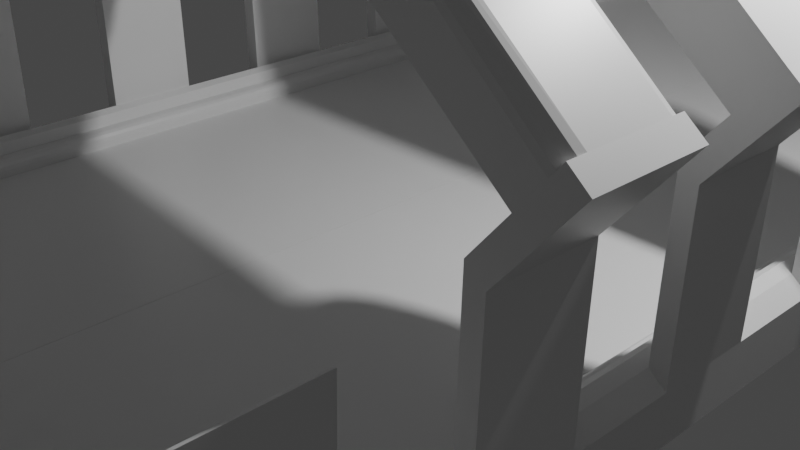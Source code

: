 # Source: bridge1_a10_1.blend  (saved by Blender 2.82.7; exported with 4.5.12 LTS)
import bpy
from mathutils import Matrix  # noqa: F401  (used for matrix-valued properties, if any)

bpy.ops.wm.read_factory_settings(use_empty=True)
scene = bpy.context.scene
scene.name = 'Scene'

# ---- collections
col_collection = bpy.data.collections.new('Collection'); scene.collection.children.link(col_collection)

# ---- materials (node trees are filled in below, after node groups)
mat_material = bpy.data.materials.new('Material')
mat_material.alpha_threshold = 0.0
mat_material.use_transparent_shadow = False
mat_material.line_color = (0.0, 0.0, 0.0, 1.0)

# ---- material node trees
mat_material.use_nodes = True; mat_material.node_tree.nodes.clear()
_N = mat_material.node_tree.nodes; _L = mat_material.node_tree.links
n0 = _N.new('ShaderNodeOutputMaterial'); n0.name = 'Material Output'; n0.location = (300, 300)
n1 = _N.new('ShaderNodeBsdfPrincipled'); n1.name = 'Principled BSDF'; n1.location = (10, 300)
n1.distribution = 'GGX'
n1.subsurface_method = 'BURLEY'
n1.inputs[2].default_value = 0.4
n1.inputs[3].default_value = 1.45
n1.inputs[27].default_value = (0.0, 0.0, 0.0, 1.0)
n1.inputs[28].default_value = 1.0
_L.new(n1.outputs[0], n0.inputs[0])
n0.is_active_output = True

# ---- world
world_world = bpy.data.worlds.new('World'); scene.world = world_world
world_world.use_nodes = True; world_world.node_tree.nodes.clear()
_N = world_world.node_tree.nodes; _L = world_world.node_tree.links
n0 = _N.new('ShaderNodeOutputWorld'); n0.name = 'World Output'; n0.location = (300, 300)
n1 = _N.new('ShaderNodeBackground'); n1.name = 'Background'; n1.location = (10, 300)
n1.inputs[0].default_value = (0.05088, 0.05088, 0.05088, 1.0)
_L.new(n1.outputs[0], n0.inputs[0])
n0.is_active_output = True
world_world.color = (0.05088, 0.05088, 0.05088)
world_world.use_sun_shadow = False
world_world.sun_shadow_jitter_overblur = 0.0

# ---- cameras
cam_camera = bpy.data.cameras.new('Camera')
cam_camera.clip_end = 100.0
cam_camera.ortho_scale = 7.314

# ---- lights
light_light = bpy.data.lights.new('Light', 'POINT')
light_light.transmission_factor = 0.0
light_light.energy = 1000.0
light_light.shadow_soft_size = 0.1
light_light.shadow_maximum_resolution = 0.006
light_light.use_absolute_resolution = True

# ---- meshes
me_cube = bpy.data.meshes.new('Cube')
me_cube.from_pydata([(-0.001745, 10.18, -0.181), (-0.001745, 10.18, 0.181), (-0.001745, -10.18, -0.181), (-0.001745, -10.18, 0.181), (-3.865, 10.18, -0.181), (-3.865, 10.18, 0.181), (-3.865, -10.18, -0.181), (-3.865, -10.18, 0.181), (-3.468, 10.18, 0.181), (-3.468, -10.18, -0.181), (-3.468, -10.18, 0.181), (-3.468, 10.18, -0.181), (-3.865, 10.18, 0.3247), (-3.865, -10.18, 0.3247), (-3.468, 10.18, 0.3591), (-3.696, 10.18, 0.4658), (-3.499, 10.18, 0.482), (-3.582, 10.18, 0.521), (-3.696, -10.18, 0.4658), (-3.468, -10.18, 0.3591), (-3.582, -10.18, 0.521), (-3.499, -10.18, 0.482), (-3.865, -9.159, 0.181), (-0.001745, -9.159, -0.181), (-3.865, -9.159, -0.181), (-0.001745, -9.159, 0.181), (-3.468, -9.159, 0.181), (-3.468, -9.159, -0.181), (-3.865, -9.159, 0.3247), (-3.468, -9.159, 0.3591), (-3.499, -9.159, 0.482), (-3.582, -9.159, 0.521), (-3.696, -9.159, 0.4658), (-3.865, -8.207, -0.181), (-0.001745, -8.207, 0.181), (-3.499, -8.207, 0.482), (-3.582, -8.207, 0.521), (-3.696, -8.207, 0.4658), (-3.865, -8.207, 0.181), (-0.001745, -8.207, -0.181), (-3.468, -8.207, 0.181), (-3.468, -8.207, -0.181), (-3.865, -8.207, 0.3247), (-3.468, -8.207, 0.3591), (-3.865, -7.105, -0.181), (-0.001745, -7.105, 0.181), (-3.499, -7.105, 0.482), (-3.582, -7.105, 0.521), (-3.696, -7.105, 0.4658), (-3.865, -7.105, 0.181), (-0.001745, -7.105, -0.181), (-3.468, -7.105, 0.181), (-3.468, -7.105, -0.181), (-3.865, -7.105, 0.3247), (-3.468, -7.105, 0.3591), (-3.865, -6.123, -0.181), (-0.001745, -6.123, 0.181), (-3.499, -6.123, 0.482), (-3.582, -6.123, 0.521), (-3.696, -6.123, 0.4658), (-3.865, -6.123, 0.181), (-0.001745, -6.123, -0.181), (-3.468, -6.123, 0.181), (-3.468, -6.123, -0.181), (-3.865, -6.123, 0.3247), (-3.468, -6.123, 0.3591), (-3.865, -5.084, -0.181), (-0.001745, -5.084, 0.181), (-3.499, -5.084, 0.482), (-3.582, -5.084, 0.521), (-3.696, -5.084, 0.4658), (-3.865, -5.084, 0.181), (-0.001745, -5.084, -0.181), (-3.468, -5.084, 0.181), (-3.468, -5.084, -0.181), (-3.865, -5.084, 0.3247), (-3.468, -5.084, 0.3591), (-3.865, -4.092, -0.181), (-0.001745, -4.092, 0.181), (-3.499, -4.092, 0.482), (-3.582, -4.092, 0.521), (-3.696, -4.092, 0.4658), (-3.865, -4.092, 0.181), (-0.001745, -4.092, -0.181), (-3.468, -4.092, 0.181), (-3.468, -4.092, -0.181), (-3.865, -4.092, 0.3247), (-3.468, -4.092, 0.3591), (-3.865, -3.043, -0.181), (-0.001745, -3.043, 0.181), (-3.499, -3.043, 0.482), (-3.582, -3.043, 0.521), (-3.696, -3.043, 0.4658), (-3.865, -3.043, 0.181), (-0.001745, -3.043, -0.181), (-3.468, -3.043, 0.181), (-3.468, -3.043, -0.181), (-3.865, -3.043, 0.3247), (-3.468, -3.043, 0.3591), (-3.865, -2.064, -0.181), (-0.001745, -2.064, 0.181), (-3.499, -2.064, 0.482), (-3.582, -2.064, 0.521), (-3.696, -2.064, 0.4658), (-3.865, -2.064, 0.181), (-0.001745, -2.064, -0.181), (-3.468, -2.064, 0.181), (-3.468, -2.064, -0.181), (-3.865, -2.064, 0.3247), (-3.468, -2.064, 0.3591), (-3.865, -1.008, -0.181), (-0.001745, -1.008, 0.181), (-3.499, -1.008, 0.482), (-3.582, -1.008, 0.521), (-3.696, -1.008, 0.4658), (-3.865, -1.008, 0.181), (-0.001745, -1.008, -0.181), (-3.468, -1.008, 0.181), (-3.468, -1.008, -0.181), (-3.865, -1.008, 0.3247), (-3.468, -1.008, 0.3591), (-3.865, -0.01131, -0.181), (-0.001745, -0.01131, 0.181), (-3.499, -0.01131, 0.482), (-3.582, -0.01131, 0.521), (-3.696, -0.01131, 0.4658), (-3.865, -0.01131, 0.181), (-0.001745, -0.01131, -0.181), (-3.468, -0.01131, 0.181), (-3.468, -0.01131, -0.181), (-3.865, -0.01131, 0.3247), (-3.468, -0.01131, 0.3591), (-3.865, 1.016, -0.181), (-0.001745, 1.016, 0.181), (-3.499, 1.016, 0.482), (-3.582, 1.016, 0.521), (-3.696, 1.016, 0.4658), (-3.865, 1.016, 0.181), (-0.001745, 1.016, -0.181), (-3.468, 1.016, 0.181), (-3.468, 1.016, -0.181), (-3.865, 1.016, 0.3247), (-3.468, 1.016, 0.3591), (-3.865, 2.039, -0.181), (-0.001745, 2.039, 0.181), (-3.499, 2.039, 0.482), (-3.582, 2.039, 0.521), (-3.696, 2.039, 0.4658), (-3.865, 2.039, 0.181), (-0.001745, 2.039, -0.181), (-3.468, 2.039, 0.181), (-3.468, 2.039, -0.181), (-3.865, 2.039, 0.3247), (-3.468, 2.039, 0.3591), (-3.865, 3.045, -0.181), (-0.001745, 3.045, 0.181), (-3.499, 3.045, 0.482), (-3.582, 3.045, 0.521), (-3.696, 3.045, 0.4658), (-3.865, 3.045, 0.181), (-0.001745, 3.045, -0.181), (-3.468, 3.045, 0.181), (-3.468, 3.045, -0.181), (-3.865, 3.045, 0.3247), (-3.468, 3.045, 0.3591), (-3.865, 4.092, -0.181), (-0.001745, 4.092, 0.181), (-3.499, 4.092, 0.482), (-3.582, 4.092, 0.521), (-3.696, 4.092, 0.4658), (-3.865, 4.092, 0.181), (-0.001745, 4.092, -0.181), (-3.468, 4.092, 0.181), (-3.468, 4.092, -0.181), (-3.865, 4.092, 0.3247), (-3.468, 4.092, 0.3591), (-3.865, 5.171, -0.181), (-0.001745, 5.171, 0.181), (-3.499, 5.171, 0.482), (-3.582, 5.171, 0.521), (-3.696, 5.171, 0.4658), (-3.865, 5.171, 0.181), (-0.001745, 5.171, -0.181), (-3.468, 5.171, 0.181), (-3.468, 5.171, -0.181), (-3.865, 5.171, 0.3247), (-3.468, 5.171, 0.3591), (-3.865, 6.214, -0.181), (-0.001745, 6.214, 0.181), (-3.499, 6.214, 0.482), (-3.582, 6.214, 0.521), (-3.696, 6.214, 0.4658), (-3.865, 6.214, 0.181), (-0.001745, 6.214, -0.181), (-3.468, 6.214, 0.181), (-3.468, 6.214, -0.181), (-3.865, 6.214, 0.3247), (-3.468, 6.214, 0.3591), (-3.865, 7.253, -0.181), (-0.001745, 7.253, 0.181), (-3.499, 7.253, 0.482), (-3.582, 7.253, 0.521), (-3.696, 7.253, 0.4658), (-3.865, 7.253, 0.181), (-0.001745, 7.253, -0.181), (-3.468, 7.253, 0.181), (-3.468, 7.253, -0.181), (-3.865, 7.253, 0.3247), (-3.468, 7.253, 0.3591), (-3.865, 8.369, -0.181), (-0.001745, 8.369, 0.181), (-3.499, 8.369, 0.482), (-3.582, 8.369, 0.521), (-3.696, 8.369, 0.4658), (-3.865, 8.369, 0.181), (-0.001745, 8.369, -0.181), (-3.468, 8.369, 0.181), (-3.468, 8.369, -0.181), (-3.865, 8.369, 0.3247), (-3.468, 8.369, 0.3591), (-3.865, 9.32, -0.181), (-0.001745, 9.32, 0.181), (-3.499, 9.32, 0.482), (-3.582, 9.32, 0.521), (-3.696, 9.32, 0.4658), (-3.865, 9.32, 0.181), (-0.001745, 9.32, -0.181), (-3.468, 9.32, 0.181), (-3.468, 9.32, -0.181), (-3.865, 9.32, 0.3247), (-3.468, 9.32, 0.3591), (-3.912, 10.18, 1.981), (-3.912, -8.207, 1.981), (-3.912, -9.159, 1.981), (-3.912, -6.123, 1.981), (-3.912, -7.105, 1.981), (-3.912, -4.092, 1.981), (-3.912, -5.084, 1.981), (-3.912, -2.064, 1.981), (-3.912, -3.043, 1.981), (-3.743, -3.043, 2.122), (-3.743, -2.064, 2.122), (-3.912, -0.01131, 1.981), (-3.912, -1.008, 1.981), (-3.743, -1.008, 2.122), (-3.743, -0.01131, 2.122), (-3.912, 2.039, 1.981), (-3.912, 1.016, 1.981), (-3.743, 1.016, 2.122), (-3.743, 2.039, 2.122), (-3.912, 4.092, 1.981), (-3.912, 3.045, 1.981), (-3.912, 6.214, 1.981), (-3.912, 5.171, 1.981), (-3.912, 8.369, 1.981), (-3.912, 7.253, 1.981), (-3.912, 9.32, 1.981), (-3.865, -1.008, 0.3247), (-3.865, -2.064, 0.3247), (-3.696, -2.064, 0.4658), (-3.696, -1.008, 0.4658), (-3.865, 1.016, 0.3247), (-3.865, -0.01131, 0.3247), (-3.696, -0.01131, 0.4658), (-3.696, 1.016, 0.4658), (-3.912, -2.064, 1.981), (-3.912, -3.043, 1.981), (-3.743, -3.043, 2.122), (-3.743, -2.064, 2.122), (-3.912, -0.01131, 1.981), (-3.912, -1.008, 1.981), (-3.743, -1.008, 2.122), (-3.743, -0.01131, 2.122), (-3.912, 2.039, 1.981), (-3.912, 1.016, 1.981), (-3.743, 1.016, 2.122), (-3.743, 2.039, 2.122), (-3.912, -2.064, 1.981), (-3.912, -3.043, 1.981), (-3.743, -3.043, 2.122), (-3.743, -2.064, 2.122), (-3.912, -0.01131, 1.981), (-3.912, -1.008, 1.981), (-3.743, -1.008, 2.122), (-3.743, -0.01131, 2.122), (-3.912, 2.039, 1.981), (-3.912, 1.016, 1.981), (-3.743, 1.016, 2.122), (-3.743, 2.039, 2.122), (-4.553, -2.064, 2.75), (-4.553, -3.043, 2.75), (-4.553, -0.01131, 2.75), (-4.553, -1.008, 2.75), (-4.383, -1.008, 2.891), (-4.383, -0.01131, 2.891), (-4.553, 2.039, 2.75), (-4.553, 1.016, 2.75), (-4.383, 1.016, 2.891), (-4.383, 2.039, 2.891), (-4.553, -2.064, 2.75), (-4.553, -3.043, 2.75), (-4.383, -3.043, 2.891), (-4.383, -2.064, 2.891), (-4.553, -0.01131, 2.75), (-4.553, -1.008, 2.75), (-4.383, -1.008, 2.891), (-4.383, -0.01131, 2.891), (-4.553, 2.039, 2.75), (-4.553, 1.016, 2.75), (-4.383, 1.016, 2.891), (-4.383, 2.039, 2.891), (-4.233, -3.043, 2.365), (-4.063, -3.043, 2.506), (-4.063, -2.064, 2.506), (-4.233, -2.064, 2.365), (-4.233, -1.008, 2.365), (-4.063, -1.008, 2.506), (-4.063, -0.01131, 2.506), (-4.233, -0.01131, 2.365), (-4.233, 2.039, 2.365), (-4.233, 1.016, 2.365), (-4.063, 1.016, 2.506), (-4.063, 2.039, 2.506), (-2.944, -1.008, 4.121), (-2.944, -0.01131, 4.121), (-2.944, 1.016, 4.121), (-2.944, 2.039, 4.121), (-2.97, -3.043, 3.931), (-3.021, -3.043, 3.375), (-2.885, -3.043, 3.746), (-2.903, -3.043, 3.542), (-3.021, -2.064, 3.375), (-2.97, -2.064, 3.931), (-2.903, -2.064, 3.542), (-2.885, -2.064, 3.746), (-2.97, -1.008, 3.931), (-3.021, -1.008, 3.375), (-2.885, -1.008, 3.746), (-2.903, -1.008, 3.542), (-3.021, -0.01131, 3.375), (-2.97, -0.01131, 3.931), (-2.903, -0.01131, 3.542), (-2.885, -0.01131, 3.746), (-2.97, 1.016, 3.931), (-3.021, 1.016, 3.375), (-2.885, 1.016, 3.746), (-2.903, 1.016, 3.542), (-3.021, 2.039, 3.375), (-2.97, 2.039, 3.931), (-2.903, 2.039, 3.542), (-2.885, 2.039, 3.746), (-0.001775, -3.043, 4.269), (-0.001775, -2.064, 4.269), (-0.001775, -1.008, 3.71), (-0.001775, -0.01131, 3.71), (-0.001775, 1.016, 4.269), (-0.001775, 2.039, 4.269), (-0.0284, -3.043, 4.079), (-0.0284, -2.064, 4.079), (-0.0284, -1.008, 3.519), (-0.0284, -0.01131, 3.519), (-0.0284, 1.016, 4.079), (-0.0284, 2.039, 4.079), (-3.912, 9.32, 1.981), (-3.697, 9.32, 0.4975), (-3.867, 9.32, 1.962), (-3.822, 9.32, 1.834), (-3.779, 9.32, 1.605), (-3.743, 9.32, 1.291), (-3.715, 9.32, 0.9132), (-3.697, 10.18, 0.4975), (-3.912, 10.18, 1.981), (-3.715, 10.18, 0.9132), (-3.743, 10.18, 1.291), (-3.779, 10.18, 1.605), (-3.822, 10.18, 1.834), (-3.867, 10.18, 1.962), (-3.912, -9.159, 1.981), (-3.697, -9.159, 0.4975), (-3.867, -9.159, 1.962), (-3.822, -9.159, 1.834), (-3.779, -9.159, 1.605), (-3.743, -9.159, 1.291), (-3.715, -9.159, 0.9132), (-3.697, -8.207, 0.4975), (-3.912, -8.207, 1.981), (-3.715, -8.207, 0.9132), (-3.743, -8.207, 1.291), (-3.779, -8.207, 1.605), (-3.822, -8.207, 1.834), (-3.867, -8.207, 1.962), (-3.912, -7.105, 1.981), (-3.697, -7.105, 0.4975), (-3.867, -7.105, 1.962), (-3.822, -7.105, 1.834), (-3.779, -7.105, 1.605), (-3.743, -7.105, 1.291), (-3.715, -7.105, 0.9132), (-3.697, -6.123, 0.4975), (-3.912, -6.123, 1.981), (-3.715, -6.123, 0.9132), (-3.743, -6.123, 1.291), (-3.779, -6.123, 1.605), (-3.822, -6.123, 1.834), (-3.867, -6.123, 1.962), (-3.912, -5.084, 1.981), (-3.697, -5.084, 0.4975), (-3.867, -5.084, 1.962), (-3.822, -5.084, 1.834), (-3.779, -5.084, 1.605), (-3.743, -5.084, 1.291), (-3.715, -5.084, 0.9132), (-3.697, -4.092, 0.4975), (-3.912, -4.092, 1.981), (-3.715, -4.092, 0.9132), (-3.743, -4.092, 1.291), (-3.779, -4.092, 1.605), (-3.822, -4.092, 1.834), (-3.867, -4.092, 1.962), (-3.912, 3.045, 1.981), (-3.697, 3.045, 0.4975), (-3.867, 3.045, 1.962), (-3.822, 3.045, 1.834), (-3.779, 3.045, 1.605), (-3.743, 3.045, 1.291), (-3.715, 3.045, 0.9132), (-3.697, 4.092, 0.4975), (-3.912, 4.092, 1.981), (-3.715, 4.092, 0.9132), (-3.743, 4.092, 1.291), (-3.779, 4.092, 1.605), (-3.822, 4.092, 1.834), (-3.867, 4.092, 1.962), (-3.912, 5.171, 1.981), (-3.697, 5.171, 0.4975), (-3.867, 5.171, 1.962), (-3.822, 5.171, 1.834), (-3.779, 5.171, 1.605), (-3.743, 5.171, 1.291), (-3.715, 5.171, 0.9132), (-3.697, 6.214, 0.4975), (-3.912, 6.214, 1.981), (-3.715, 6.214, 0.9132), (-3.743, 6.214, 1.291), (-3.779, 6.214, 1.605), (-3.822, 6.214, 1.834), (-3.867, 6.214, 1.962), (-3.912, 7.253, 1.981), (-3.697, 7.253, 0.4975), (-3.867, 7.253, 1.962), (-3.822, 7.253, 1.834), (-3.779, 7.253, 1.605), (-3.743, 7.253, 1.291), (-3.715, 7.253, 0.9132), (-3.697, 8.369, 0.4975), (-3.912, 8.369, 1.981), (-3.715, 8.369, 0.9132), (-3.743, 8.369, 1.291), (-3.779, 8.369, 1.605), (-3.822, 8.369, 1.834), (-3.867, 8.369, 1.962), (-3.293, -9.159, 0.181), (-3.293, -10.18, 0.181), (-3.307, -10.18, 0.3648), (-3.293, 10.18, 0.181), (-3.293, -8.207, 0.181), (-3.293, -7.105, 0.181), (-3.293, -6.123, 0.181), (-3.293, -5.084, 0.181), (-3.293, -4.092, 0.181), (-3.293, -3.043, 0.181), (-3.293, -2.064, 0.181), (-3.293, -1.008, 0.181), (-3.293, -0.01131, 0.181), (-3.293, 1.016, 0.181), (-3.293, 2.039, 0.181), (-3.293, 3.045, 0.181), (-3.293, 4.092, 0.181), (-3.293, 5.171, 0.181), (-3.293, 6.214, 0.181), (-3.293, 7.253, 0.181), (-3.293, 8.369, 0.181), (-3.293, 9.32, 0.181), (-3.311, -9.161, 0.3135), (-3.353, -10.18, 0.3518), (-8.227, -0.1002, -2.059), (-8.704, -0.09784, -1.989), (-3.379, -9.159, 0.3564), (-3.287, -9.159, 0.2535), (-3.281, -9.26, 0.3546), (-3.311, -9.161, 0.3135), (-3.341, -9.159, 0.3477), (-3.31, -9.159, 0.3251), (-3.291, -9.159, 0.292), (-3.293, 10.18, 0.2589), (-3.393, 10.18, 0.3591), (-3.3, 10.18, 0.2973), (-3.322, 10.18, 0.3298), (-3.355, 10.18, 0.3515), (-3.393, -8.207, 0.3591), (-3.293, -8.207, 0.2589), (-3.355, -8.207, 0.3515), (-3.322, -8.207, 0.3298), (-3.3, -8.207, 0.2973), (-3.393, -7.105, 0.3591), (-3.293, -7.105, 0.2589), (-3.355, -7.105, 0.3515), (-3.322, -7.105, 0.3298), (-3.3, -7.105, 0.2973), (-3.393, -6.123, 0.3591), (-3.293, -6.123, 0.2589), (-3.355, -6.123, 0.3515), (-3.322, -6.123, 0.3298), (-3.3, -6.123, 0.2973), (-3.393, -5.084, 0.3591), (-3.293, -5.084, 0.2589), (-3.355, -5.084, 0.3515), (-3.322, -5.084, 0.3298), (-3.3, -5.084, 0.2973), (-3.393, -4.092, 0.3591), (-3.293, -4.092, 0.2589), (-3.355, -4.092, 0.3515), (-3.322, -4.092, 0.3298), (-3.3, -4.092, 0.2973), (-3.393, -3.043, 0.3591), (-3.293, -3.043, 0.2589), (-3.355, -3.043, 0.3515), (-3.322, -3.043, 0.3298), (-3.3, -3.043, 0.2973), (-3.393, -2.064, 0.3591), (-3.293, -2.064, 0.2589), (-3.355, -2.064, 0.3515), (-3.322, -2.064, 0.3298), (-3.3, -2.064, 0.2973), (-3.393, -1.008, 0.3591), (-3.293, -1.008, 0.2589), (-3.355, -1.008, 0.3515), (-3.322, -1.008, 0.3298), (-3.3, -1.008, 0.2973), (-3.393, -0.01131, 0.3591), (-3.293, -0.01131, 0.2589), (-3.355, -0.01131, 0.3515), (-3.322, -0.01131, 0.3298), (-3.3, -0.01131, 0.2973), (-3.393, 1.016, 0.3591), (-3.293, 1.016, 0.2589), (-3.355, 1.016, 0.3515), (-3.322, 1.016, 0.3298), (-3.3, 1.016, 0.2973), (-3.393, 2.039, 0.3591), (-3.293, 2.039, 0.2589), (-3.355, 2.039, 0.3515), (-3.322, 2.039, 0.3298), (-3.3, 2.039, 0.2973), (-3.393, 3.045, 0.3591), (-3.293, 3.045, 0.2589), (-3.355, 3.045, 0.3515), (-3.322, 3.045, 0.3298), (-3.3, 3.045, 0.2973), (-3.393, 4.092, 0.3591), (-3.293, 4.092, 0.2589), (-3.355, 4.092, 0.3515), (-3.322, 4.092, 0.3298), (-3.3, 4.092, 0.2973), (-3.393, 5.171, 0.3591), (-3.293, 5.171, 0.2589), (-3.355, 5.171, 0.3515), (-3.322, 5.171, 0.3298), (-3.3, 5.171, 0.2973), (-3.393, 6.214, 0.3591), (-3.293, 6.214, 0.2589), (-3.355, 6.214, 0.3515), (-3.322, 6.214, 0.3298), (-3.3, 6.214, 0.2973), (-3.393, 7.253, 0.3591), (-3.293, 7.253, 0.2589), (-3.355, 7.253, 0.3515), (-3.322, 7.253, 0.3298), (-3.3, 7.253, 0.2973), (-3.393, 8.369, 0.3591), (-3.293, 8.369, 0.2589), (-3.355, 8.369, 0.3515), (-3.322, 8.369, 0.3298), (-3.3, 8.369, 0.2973), (-3.393, 9.32, 0.3591), (-3.293, 9.32, 0.2589), (-3.355, 9.32, 0.3515), (-3.322, 9.32, 0.3298), (-3.3, 9.32, 0.2973), (-0.0284, -3.043, 4.079), (-0.0284, -2.064, 4.079), (-0.0284, 1.016, 4.079), (-0.0284, 2.039, 4.079), (0.02525, -3.043, 4.265), (0.02525, -2.064, 4.265), (-0.001379, -3.043, 4.075), (-0.001379, -2.064, 4.075), (0.03227, -1.008, 3.705), (0.03227, -0.01131, 3.705), (0.005646, -1.008, 3.515), (0.005646, -0.01131, 3.515), (0.02523, 1.016, 4.265), (0.02523, 2.039, 4.265), (-0.001399, 1.016, 4.075), (-0.001399, 2.039, 4.075), (-4.383, -2.883, 2.891), (-4.281, -3.043, 2.768), (-4.506, -3.043, 2.788), (-4.383, -3.043, 2.891), (-4.376, -2.944, 2.881), (-4.353, -2.996, 2.855), (-4.32, -3.031, 2.815), (-2.97, -3.043, 3.931), (-2.944, -2.883, 4.121), (-2.784, -3.043, 4.129), (-2.96, -3.031, 4.004), (-2.951, -2.996, 4.066), (-2.946, -2.944, 4.107), (-4.312, -2.064, 2.805), (-4.383, -2.175, 2.891), (-4.383, -2.064, 2.891), (-4.469, -2.064, 2.819), (-4.339, -2.072, 2.838), (-4.362, -2.096, 2.866), (-4.378, -2.132, 2.884), (-2.944, -2.175, 4.121), (-2.967, -2.064, 3.955), (-2.833, -2.064, 4.127), (-2.945, -2.132, 4.109), (-2.95, -2.096, 4.073), (-2.958, -2.072, 4.019)], [], [(27, 24, 6, 9), (10, 9, 6, 7), (225, 220, 4, 5), (26, 25, 3, 10), (25, 23, 2, 3), (8, 11, 0, 1), (5, 4, 11, 8), (3, 2, 9, 10), (23, 27, 9, 2), (164, 175, 559, 554), (28, 32, 18, 13), (10, 7, 13, 18, 20, 21, 19), (225, 5, 12, 229), (29, 19, 21, 30), (30, 21, 20, 31), (31, 20, 18, 32), (5, 8, 14, 16, 17, 15, 12), (36, 31, 32, 37), (35, 30, 31, 36), (43, 29, 30, 35), (7, 22, 28, 13), (86, 81, 412, 414, 415, 416, 417, 418, 413, 236), (216, 205, 480, 481), (39, 41, 27, 23), (34, 39, 23, 25), (40, 34, 25, 26), (7, 6, 24, 22), (41, 33, 24, 27), (52, 44, 33, 41), (51, 45, 34, 40), (45, 50, 39, 34), (50, 52, 41, 39), (95, 84, 469, 470), (53, 48, 37, 42), (54, 43, 35, 46), (46, 35, 36, 47), (47, 36, 37, 48), (22, 38, 42, 28), (22, 24, 33, 38), (58, 47, 48, 59), (57, 46, 47, 58), (65, 54, 46, 57), (12, 15, 370, 372, 373, 374, 375, 376, 371, 231), (197, 208, 574, 569), (61, 63, 52, 50), (56, 61, 50, 45), (62, 56, 45, 51), (63, 55, 44, 52), (38, 49, 53, 42), (38, 33, 44, 49), (74, 66, 55, 63), (73, 67, 56, 62), (67, 72, 61, 56), (72, 74, 63, 61), (43, 54, 504, 499), (75, 70, 59, 64), (76, 65, 57, 68), (68, 57, 58, 69), (69, 58, 59, 70), (49, 60, 64, 53), (49, 44, 55, 60), (80, 69, 70, 81), (79, 68, 69, 80), (87, 76, 68, 79), (180, 185, 253, 433, 435, 436, 437, 438, 439, 434), (76, 87, 519, 514), (83, 85, 74, 72), (78, 83, 72, 67), (84, 78, 67, 73), (85, 77, 66, 74), (60, 71, 75, 64), (60, 55, 66, 71), (96, 88, 77, 85), (95, 89, 78, 84), (89, 94, 83, 78), (94, 96, 85, 83), (128, 117, 472, 473), (97, 92, 81, 86), (98, 87, 79, 90), (90, 79, 80, 91), (91, 80, 81, 92), (71, 82, 86, 75), (71, 66, 77, 82), (102, 91, 92, 103), (101, 90, 91, 102), (109, 98, 90, 101), (97, 108, 238, 239), (105, 107, 96, 94), (100, 105, 94, 89), (106, 100, 89, 95), (107, 99, 88, 96), (82, 93, 97, 86), (82, 77, 88, 93), (118, 110, 99, 107), (117, 111, 100, 106), (111, 116, 105, 100), (116, 118, 107, 105), (109, 120, 534, 529), (244, 114, 260, 271), (120, 109, 101, 112), (112, 101, 102, 113), (113, 102, 103, 114), (93, 104, 108, 97), (93, 88, 99, 104), (124, 113, 114, 125), (123, 112, 113, 124), (131, 120, 112, 123), (70, 75, 237, 405, 407, 408, 409, 410, 411, 406), (161, 150, 475, 476), (127, 129, 118, 116), (122, 127, 116, 111), (128, 122, 111, 117), (129, 121, 110, 118), (104, 115, 119, 108), (104, 99, 110, 115), (140, 132, 121, 129), (139, 133, 122, 128), (133, 138, 127, 122), (138, 140, 129, 127), (464, 482, 585, 494), (247, 246, 273, 274), (142, 131, 123, 134), (134, 123, 124, 135), (135, 124, 125, 136), (115, 126, 130, 119), (115, 110, 121, 126), (146, 135, 136, 147), (145, 134, 135, 146), (153, 142, 134, 145), (239, 238, 265, 266), (474, 473, 540, 545), (149, 151, 140, 138), (144, 149, 138, 133), (150, 144, 133, 139), (151, 143, 132, 140), (126, 137, 141, 130), (126, 121, 132, 137), (162, 154, 143, 151), (161, 155, 144, 150), (155, 160, 149, 144), (160, 162, 151, 149), (26, 10, 462, 461), (163, 158, 147, 152), (164, 153, 145, 156), (156, 145, 146, 157), (157, 146, 147, 158), (137, 148, 152, 141), (137, 132, 143, 148), (168, 157, 158, 169), (167, 156, 157, 168), (175, 164, 156, 167), (28, 42, 232, 233), (194, 183, 478, 479), (171, 173, 162, 160), (166, 171, 160, 155), (172, 166, 155, 161), (173, 165, 154, 162), (148, 159, 163, 152), (148, 143, 154, 159), (184, 176, 165, 173), (183, 177, 166, 172), (177, 182, 171, 166), (182, 184, 173, 171), (73, 62, 467, 468), (185, 180, 169, 174), (186, 175, 167, 178), (178, 167, 168, 179), (179, 168, 169, 180), (159, 170, 174, 163), (159, 154, 165, 170), (190, 179, 180, 191), (189, 178, 179, 190), (197, 186, 178, 189), (158, 163, 251, 419, 421, 422, 423, 424, 425, 420), (477, 476, 555, 560), (193, 195, 184, 182), (188, 193, 182, 177), (194, 188, 177, 183), (195, 187, 176, 184), (170, 181, 185, 174), (170, 165, 176, 181), (206, 198, 187, 195), (205, 199, 188, 194), (199, 204, 193, 188), (204, 206, 195, 193), (227, 216, 481, 482), (207, 202, 191, 196), (208, 197, 189, 200), (200, 189, 190, 201), (201, 190, 191, 202), (181, 192, 196, 185), (181, 176, 187, 192), (212, 201, 202, 213), (211, 200, 201, 212), (219, 208, 200, 211), (163, 174, 250, 251), (466, 465, 500, 505), (215, 217, 206, 204), (210, 215, 204, 199), (216, 210, 199, 205), (217, 209, 198, 206), (192, 203, 207, 196), (192, 187, 198, 203), (228, 220, 209, 217), (227, 221, 210, 216), (221, 226, 215, 210), (226, 228, 217, 215), (106, 95, 470, 471), (229, 224, 213, 218), (230, 219, 211, 222), (222, 211, 212, 223), (223, 212, 213, 224), (203, 214, 218, 207), (203, 198, 209, 214), (17, 223, 224, 15), (16, 222, 223, 17), (14, 230, 222, 16), (147, 136, 248, 249), (480, 479, 570, 575), (0, 11, 228, 226), (1, 0, 226, 221), (8, 1, 221, 227), (11, 4, 220, 228), (214, 225, 229, 218), (214, 209, 220, 225), (37, 32, 378, 384), (59, 48, 392, 398), (81, 70, 406, 412), (125, 245, 272, 263), (114, 103, 259, 260), (136, 125, 263, 264), (169, 158, 420, 426), (191, 180, 434, 440), (213, 202, 448, 454), (224, 229, 256, 363, 365, 366, 367, 368, 369, 364), (231, 371, 363, 256), (174, 169, 426, 428, 429, 430, 431, 432, 427, 250), (185, 196, 252, 253), (238, 108, 258, 265), (250, 427, 419, 251), (32, 28, 233, 377, 379, 380, 381, 382, 383, 378), (103, 92, 240, 241), (119, 130, 242, 243), (202, 207, 255, 447, 449, 450, 451, 452, 453, 448), (48, 53, 235, 391, 393, 394, 395, 396, 397, 392), (92, 97, 239, 240), (196, 191, 440, 442, 443, 444, 445, 446, 441, 252), (207, 218, 254, 255), (42, 37, 384, 386, 387, 388, 389, 390, 385, 232), (53, 64, 234, 235), (245, 244, 271, 272), (252, 441, 433, 253), (125, 114, 244, 245), (141, 152, 246, 247), (236, 413, 405, 237), (232, 385, 377, 233), (119, 243, 270, 257), (218, 213, 454, 456, 457, 458, 459, 460, 455, 254), (229, 12, 231, 256), (64, 59, 398, 400, 401, 402, 403, 404, 399, 234), (75, 86, 236, 237), (152, 147, 249, 246), (254, 455, 447, 255), (234, 399, 391, 235), (257, 260, 259, 258), (261, 264, 263, 262), (264, 261, 274, 275), (276, 275, 287, 288), (265, 268, 280, 277), (272, 271, 283, 284), (258, 259, 268, 265), (262, 263, 272, 269), (260, 257, 270, 271), (240, 239, 266, 267), (103, 241, 268, 259), (241, 240, 267, 268), (249, 248, 275, 276), (246, 249, 276, 273), (248, 136, 264, 275), (243, 242, 269, 270), (141, 247, 274, 261), (130, 141, 261, 262), (242, 130, 262, 269), (108, 119, 257, 258), (316, 315, 292, 293), (320, 319, 295, 296), (312, 606, 612, 327, 329, 330, 328), (266, 265, 277, 278), (269, 272, 284, 281), (270, 269, 281, 282), (273, 276, 288, 285), (267, 266, 278, 279), (274, 273, 285, 286), (271, 270, 282, 283), (268, 267, 279, 280), (275, 274, 286, 287), (296, 295, 307, 308), (620, 619, 605, 608, 301, 302), (295, 298, 310, 307), (298, 322, 347, 349, 350, 348, 326), (321, 320, 296, 297), (321, 297, 325, 343, 345, 346, 344), (627, 626, 332, 358, 352), (294, 317, 339, 341, 342, 340, 324), (311, 314, 289, 290), (318, 317, 294, 291), (315, 318, 291, 292), (319, 322, 298, 295), (299, 302, 301, 300), (303, 306, 305, 304), (307, 310, 309, 308), (293, 292, 304, 305), (312, 311, 290, 607, 606), (297, 296, 308, 309), (294, 293, 305, 306), (618, 313, 331, 333, 334, 332, 626), (298, 297, 309, 310), (290, 289, 299, 300), (291, 294, 306, 303), (292, 291, 303, 304), (278, 277, 314, 311), (277, 280, 313, 314), (280, 279, 312, 313), (279, 278, 311, 312), (282, 281, 318, 315), (281, 284, 317, 318), (284, 283, 316, 317), (283, 282, 315, 316), (285, 288, 322, 319), (288, 287, 321, 322), (287, 286, 320, 321), (286, 285, 319, 320), (313, 312, 328, 331), (317, 316, 336, 339), (322, 321, 344, 347), (324, 340, 360, 354), (314, 313, 618, 621, 289), (316, 293, 323, 335, 337, 338, 336), (343, 325, 355, 361), (293, 294, 324, 323), (605, 619, 625, 613), (297, 298, 326, 325), (614, 613, 625, 627, 352, 351), (327, 332, 334, 329), (329, 334, 333, 330), (330, 333, 331, 328), (335, 340, 342, 337), (337, 342, 341, 338), (338, 341, 339, 336), (343, 348, 350, 345), (345, 350, 349, 346), (346, 349, 347, 344), (358, 357, 595, 596), (353, 354, 598, 597), (362, 361, 603, 604), (323, 324, 354, 353), (325, 326, 356, 355), (326, 348, 362, 356), (348, 343, 361, 362), (340, 335, 359, 360), (335, 323, 353, 359), (332, 327, 357, 358), (327, 612, 614, 351, 357), (363, 371, 376, 365), (365, 376, 375, 366), (366, 375, 374, 367), (367, 374, 373, 368), (368, 373, 372, 369), (369, 372, 370, 364), (377, 385, 390, 379), (379, 390, 389, 380), (380, 389, 388, 381), (381, 388, 387, 382), (382, 387, 386, 383), (383, 386, 384, 378), (391, 399, 404, 393), (393, 404, 403, 394), (394, 403, 402, 395), (395, 402, 401, 396), (396, 401, 400, 397), (397, 400, 398, 392), (405, 413, 418, 407), (407, 418, 417, 408), (408, 417, 416, 409), (409, 416, 415, 410), (410, 415, 414, 411), (411, 414, 412, 406), (419, 427, 432, 421), (421, 432, 431, 422), (422, 431, 430, 423), (423, 430, 429, 424), (424, 429, 428, 425), (425, 428, 426, 420), (433, 441, 446, 435), (435, 446, 445, 436), (436, 445, 444, 437), (437, 444, 443, 438), (438, 443, 442, 439), (439, 442, 440, 434), (447, 455, 460, 449), (449, 460, 459, 450), (450, 459, 458, 451), (451, 458, 457, 452), (452, 457, 456, 453), (453, 456, 454, 448), (15, 224, 364, 370), (463, 489, 490, 483, 484), (461, 462, 463, 489, 488), (54, 65, 509, 504), (468, 467, 510, 515), (65, 76, 514, 509), (87, 98, 524, 519), (471, 470, 525, 530), (98, 109, 529, 524), (120, 131, 539, 534), (131, 142, 544, 539), (142, 153, 549, 544), (476, 475, 550, 555), (153, 164, 554, 549), (175, 186, 564, 559), (479, 478, 565, 570), (186, 197, 569, 564), (208, 219, 579, 574), (482, 481, 580, 585), (219, 230, 584, 579), (230, 14, 495, 584), (62, 51, 466, 467), (183, 172, 477, 478), (473, 472, 535, 540), (10, 19, 463, 462), (150, 139, 474, 475), (470, 469, 520, 525), (481, 480, 575, 580), (117, 106, 471, 472), (467, 466, 505, 510), (465, 461, 488, 500), (8, 227, 482, 464), (478, 477, 560, 565), (84, 73, 468, 469), (205, 194, 479, 480), (475, 474, 545, 550), (51, 40, 465, 466), (172, 161, 476, 477), (472, 471, 530, 535), (14, 8, 464, 494, 496, 497, 498, 495), (139, 128, 473, 474), (40, 26, 461, 465), (469, 468, 515, 520), (29, 43, 499, 487), (487, 491, 492, 493, 488, 489, 490), (500, 488, 493, 503), (503, 493, 492, 502), (502, 492, 491, 501), (501, 491, 487, 499), (505, 500, 503, 508), (508, 503, 502, 507), (507, 502, 501, 506), (506, 501, 499, 504), (510, 505, 508, 513), (513, 508, 507, 512), (512, 507, 506, 511), (511, 506, 504, 509), (515, 510, 513, 518), (518, 513, 512, 517), (517, 512, 511, 516), (516, 511, 509, 514), (520, 515, 518, 523), (523, 518, 517, 522), (522, 517, 516, 521), (521, 516, 514, 519), (525, 520, 523, 528), (528, 523, 522, 527), (527, 522, 521, 526), (526, 521, 519, 524), (530, 525, 528, 533), (533, 528, 527, 532), (532, 527, 526, 531), (531, 526, 524, 529), (535, 530, 533, 538), (538, 533, 532, 537), (537, 532, 531, 536), (536, 531, 529, 534), (540, 535, 538, 543), (543, 538, 537, 542), (542, 537, 536, 541), (541, 536, 534, 539), (545, 540, 543, 548), (548, 543, 542, 547), (547, 542, 541, 546), (546, 541, 539, 544), (550, 545, 548, 553), (553, 548, 547, 552), (552, 547, 546, 551), (551, 546, 544, 549), (555, 550, 553, 558), (558, 553, 552, 557), (557, 552, 551, 556), (556, 551, 549, 554), (560, 555, 558, 563), (563, 558, 557, 562), (562, 557, 556, 561), (561, 556, 554, 559), (565, 560, 563, 568), (568, 563, 562, 567), (567, 562, 561, 566), (566, 561, 559, 564), (570, 565, 568, 573), (573, 568, 567, 572), (572, 567, 566, 571), (571, 566, 564, 569), (575, 570, 573, 578), (578, 573, 572, 577), (577, 572, 571, 576), (576, 571, 569, 574), (580, 575, 578, 583), (583, 578, 577, 582), (582, 577, 576, 581), (581, 576, 574, 579), (585, 580, 583, 588), (588, 583, 582, 587), (587, 582, 581, 586), (586, 581, 579, 584), (494, 585, 588, 496), (496, 588, 587, 497), (497, 587, 586, 498), (498, 586, 584, 495), (19, 29, 487, 490, 489, 463), (362, 361, 591, 592), (358, 357, 589, 590), (596, 595, 593, 594), (357, 351, 593, 595), (351, 352, 594, 593), (352, 358, 596, 594), (600, 599, 597, 598), (359, 353, 597, 599), (360, 359, 599, 600), (354, 360, 600, 598), (604, 603, 601, 602), (356, 362, 604, 602), (355, 356, 602, 601), (361, 355, 601, 603), (605, 609, 610, 611, 606, 607, 608), (612, 615, 614), (615, 616, 614), (616, 617, 614), (617, 613, 614), (605, 613, 617, 609), (609, 617, 616, 610), (610, 616, 615, 611), (611, 615, 612, 606), (608, 607, 290, 300, 301), (618, 622, 623, 624, 619, 620, 621), (625, 628, 627), (628, 629, 627), (629, 630, 627), (630, 626, 627), (618, 626, 630, 622), (622, 630, 629, 623), (623, 629, 628, 624), (624, 628, 625, 619), (289, 621, 620, 302, 299)])
_uv = me_cube.uv_layers.new(name='UVMap')
_uv.uv.foreach_set('vector', [0.8493, 0.7374, 0.875, 0.7374, 0.875, 0.75, 0.8493, 0.75, 0.375, 0.9743, 0.625, 0.9743, 0.625, 1.0, 0.375, 1.0, 0.375, 0.2394, 0.625, 0.2394, 0.625, 0.25, 0.375, 0.25, 0.1507, 0.7374, 0.375, 0.7374, 0.375, 0.75, 0.1507, 0.75, 0.375, 0.7374, 0.625, 0.7374, 0.625, 0.75, 0.375, 0.75, 0.375, 0.2757, 0.625, 0.2757, 0.625, 0.5, 0.375, 0.5, 0.375, 0.25, 0.625, 0.25, 0.625, 0.2757, 0.375, 0.2757, 0.375, 0.75, 0.625, 0.75, 0.625, 0.9743, 0.375, 0.9743, 0.625, 0.7374, 0.8493, 0.7374, 0.8493, 0.75, 0.625, 0.75, 0.1507, 0.5876, 0.1507, 0.5748, 0.1507, 0.5748, 0.1507, 0.5876, 0.125, 0.7374, 0.136, 0.7374, 0.136, 0.75, 0.125, 0.75, 0.375, 0.9743, 0.375, 1.0, 0.375, 1.0, 0.375, 0.989, 0.2197, 0.8272, 0.2255, 0.8254, 0.375, 0.9743, 0.375, 0.2394, 0.375, 0.25, 0.375, 0.25, 0.375, 0.2394, 0.1507, 0.7374, 0.1507, 0.75, 0.2255, 0.8254, 0.2255, 0.8053, 0.2255, 0.8053, 0.2255, 0.8254, 0.2197, 0.8272, 0.2197, 0.8069, 0.2197, 0.8069, 0.2197, 0.8272, 0.136, 0.75, 0.136, 0.7374, 0.375, 0.25, 0.375, 0.2757, 0.375, 0.2757, 0.2255, 0.4246, 0.2197, 0.4228, 0.375, 0.261, 0.375, 0.25, 0.2197, 0.788, 0.2197, 0.8069, 0.136, 0.7374, 0.136, 0.7258, 0.2255, 0.7866, 0.2255, 0.8053, 0.2197, 0.8069, 0.2197, 0.788, 0.1507, 0.7258, 0.1507, 0.7374, 0.2255, 0.8053, 0.2255, 0.7866, 0.375, 0.0, 0.375, 0.01256, 0.375, 0.01256, 0.375, 0.0, 0.125, 0.6752, 0.136, 0.6752, 0.136, 0.6752, 0.1358, 0.6752, 0.1355, 0.6752, 0.1349, 0.6752, 0.126, 0.6752, 0.1267, 0.6752, 0.125, 0.6752, 0.125, 0.6752, 0.1507, 0.5223, 0.1507, 0.536, 0.1507, 0.536, 0.1507, 0.5223, 0.625, 0.7258, 0.8493, 0.7258, 0.8493, 0.7374, 0.625, 0.7374, 0.375, 0.7258, 0.625, 0.7258, 0.625, 0.7374, 0.375, 0.7374, 0.1507, 0.7258, 0.375, 0.7258, 0.375, 0.7374, 0.1507, 0.7374, 0.375, 0.0, 0.625, 0.0, 0.625, 0.01256, 0.375, 0.01256, 0.8493, 0.7258, 0.875, 0.7258, 0.875, 0.7374, 0.8493, 0.7374, 0.8493, 0.7122, 0.875, 0.7122, 0.875, 0.7258, 0.8493, 0.7258, 0.1507, 0.7122, 0.375, 0.7122, 0.375, 0.7258, 0.1507, 0.7258, 0.375, 0.7122, 0.625, 0.7122, 0.625, 0.7258, 0.375, 0.7258, 0.625, 0.7122, 0.8493, 0.7122, 0.8493, 0.7258, 0.625, 0.7258, 0.1507, 0.6624, 0.1507, 0.6752, 0.1507, 0.6752, 0.1507, 0.6624, 0.125, 0.7122, 0.136, 0.7122, 0.136, 0.7258, 0.125, 0.7258, 0.1507, 0.7122, 0.1507, 0.7258, 0.2255, 0.7866, 0.2255, 0.7649, 0.2255, 0.7649, 0.2255, 0.7866, 0.2197, 0.788, 0.2197, 0.7661, 0.2197, 0.7661, 0.2197, 0.788, 0.136, 0.7258, 0.136, 0.7122, 0.375, 0.01256, 0.375, 0.02424, 0.375, 0.02424, 0.375, 0.01256, 0.375, 0.01256, 0.625, 0.01256, 0.625, 0.02424, 0.375, 0.02424, 0.2197, 0.7466, 0.2197, 0.7661, 0.136, 0.7122, 0.136, 0.7002, 0.2255, 0.7455, 0.2255, 0.7649, 0.2197, 0.7661, 0.2197, 0.7466, 0.1507, 0.7002, 0.1507, 0.7122, 0.2255, 0.7649, 0.2255, 0.7455, 0.375, 0.25, 0.375, 0.261, 0.375, 0.261, 0.2156, 0.4202, 0.2156, 0.4198, 0.2156, 0.4192, 0.2075, 0.4185, 0.2091, 0.4176, 0.375, 0.25, 0.375, 0.25, 0.1507, 0.5487, 0.1507, 0.536, 0.1507, 0.536, 0.1507, 0.5487, 0.625, 0.7002, 0.8493, 0.7002, 0.8493, 0.7122, 0.625, 0.7122, 0.375, 0.7002, 0.625, 0.7002, 0.625, 0.7122, 0.375, 0.7122, 0.1507, 0.7002, 0.375, 0.7002, 0.375, 0.7122, 0.1507, 0.7122, 0.8493, 0.7002, 0.875, 0.7002, 0.875, 0.7122, 0.8493, 0.7122, 0.375, 0.02424, 0.375, 0.03778, 0.375, 0.03778, 0.375, 0.02424, 0.375, 0.02424, 0.625, 0.02424, 0.625, 0.03778, 0.375, 0.03778, 0.8493, 0.6874, 0.875, 0.6874, 0.875, 0.7002, 0.8493, 0.7002, 0.1507, 0.6874, 0.375, 0.6874, 0.375, 0.7002, 0.1507, 0.7002, 0.375, 0.6874, 0.625, 0.6874, 0.625, 0.7002, 0.375, 0.7002, 0.625, 0.6874, 0.8493, 0.6874, 0.8493, 0.7002, 0.625, 0.7002, 0.1507, 0.7258, 0.1507, 0.7122, 0.1507, 0.7122, 0.1507, 0.7258, 0.125, 0.6874, 0.136, 0.6874, 0.136, 0.7002, 0.125, 0.7002, 0.1507, 0.6874, 0.1507, 0.7002, 0.2255, 0.7455, 0.2255, 0.7251, 0.2255, 0.7251, 0.2255, 0.7455, 0.2197, 0.7466, 0.2197, 0.726, 0.2197, 0.726, 0.2197, 0.7466, 0.136, 0.7002, 0.136, 0.6874, 0.375, 0.03778, 0.375, 0.04984, 0.375, 0.04984, 0.375, 0.03778, 0.375, 0.03778, 0.625, 0.03778, 0.625, 0.04984, 0.375, 0.04984, 0.2197, 0.7063, 0.2197, 0.726, 0.136, 0.6874, 0.136, 0.6752, 0.2255, 0.7055, 0.2255, 0.7251, 0.2197, 0.726, 0.2197, 0.7063, 0.1507, 0.6752, 0.1507, 0.6874, 0.2255, 0.7251, 0.2255, 0.7055, 0.136, 0.5615, 0.125, 0.5615, 0.125, 0.5615, 0.125, 0.5615, 0.1267, 0.5615, 0.126, 0.5615, 0.1349, 0.5615, 0.1355, 0.5615, 0.1358, 0.5615, 0.136, 0.5615, 0.1507, 0.6874, 0.1507, 0.6752, 0.1507, 0.6752, 0.1507, 0.6874, 0.625, 0.6752, 0.8493, 0.6752, 0.8493, 0.6874, 0.625, 0.6874, 0.375, 0.6752, 0.625, 0.6752, 0.625, 0.6874, 0.375, 0.6874, 0.1507, 0.6752, 0.375, 0.6752, 0.375, 0.6874, 0.1507, 0.6874, 0.8493, 0.6752, 0.875, 0.6752, 0.875, 0.6874, 0.8493, 0.6874, 0.375, 0.04984, 0.375, 0.06258, 0.375, 0.06258, 0.375, 0.04984, 0.375, 0.04984, 0.625, 0.04984, 0.625, 0.06258, 0.375, 0.06258, 0.8493, 0.6624, 0.875, 0.6624, 0.875, 0.6752, 0.8493, 0.6752, 0.1507, 0.6624, 0.375, 0.6624, 0.375, 0.6752, 0.1507, 0.6752, 0.375, 0.6624, 0.625, 0.6624, 0.625, 0.6752, 0.375, 0.6752, 0.625, 0.6624, 0.8493, 0.6624, 0.8493, 0.6752, 0.625, 0.6752, 0.1507, 0.6251, 0.1507, 0.6374, 0.1507, 0.6374, 0.1507, 0.6251, 0.125, 0.6624, 0.136, 0.6624, 0.136, 0.6752, 0.125, 0.6752, 0.1507, 0.6624, 0.1507, 0.6752, 0.2255, 0.7055, 0.2255, 0.6849, 0.2255, 0.6849, 0.2255, 0.7055, 0.2197, 0.7063, 0.2197, 0.6854, 0.2197, 0.6854, 0.2197, 0.7063, 0.136, 0.6752, 0.136, 0.6624, 0.375, 0.06258, 0.375, 0.07477, 0.375, 0.07477, 0.375, 0.06258, 0.375, 0.06258, 0.625, 0.06258, 0.625, 0.07477, 0.375, 0.07477, 0.2197, 0.666, 0.2197, 0.6854, 0.136, 0.6624, 0.136, 0.6503, 0.2255, 0.6656, 0.2255, 0.6849, 0.2197, 0.6854, 0.2197, 0.666, 0.1507, 0.6503, 0.1507, 0.6624, 0.2255, 0.6849, 0.2255, 0.6656, 0.375, 0.08764, 0.375, 0.09967, 0.375, 0.09967, 0.375, 0.08764, 0.625, 0.6503, 0.8493, 0.6503, 0.8493, 0.6624, 0.625, 0.6624, 0.375, 0.6503, 0.625, 0.6503, 0.625, 0.6624, 0.375, 0.6624, 0.1507, 0.6503, 0.375, 0.6503, 0.375, 0.6624, 0.1507, 0.6624, 0.8493, 0.6503, 0.875, 0.6503, 0.875, 0.6624, 0.8493, 0.6624, 0.375, 0.07477, 0.375, 0.08764, 0.375, 0.08764, 0.375, 0.07477, 0.375, 0.07477, 0.625, 0.07477, 0.625, 0.08764, 0.375, 0.08764, 0.8493, 0.6374, 0.875, 0.6374, 0.875, 0.6503, 0.8493, 0.6503, 0.1507, 0.6374, 0.375, 0.6374, 0.375, 0.6503, 0.1507, 0.6503, 0.375, 0.6374, 0.625, 0.6374, 0.625, 0.6503, 0.375, 0.6503, 0.625, 0.6374, 0.8493, 0.6374, 0.8493, 0.6503, 0.625, 0.6503, 0.1507, 0.6503, 0.1507, 0.6374, 0.1507, 0.6374, 0.1507, 0.6503, 0.136, 0.6374, 0.136, 0.6374, 0.136, 0.6374, 0.136, 0.6374, 0.1507, 0.6374, 0.1507, 0.6503, 0.2255, 0.6656, 0.2255, 0.6448, 0.2255, 0.6448, 0.2255, 0.6656, 0.2197, 0.666, 0.2197, 0.645, 0.2197, 0.645, 0.2197, 0.666, 0.136, 0.6503, 0.136, 0.6374, 0.375, 0.08764, 0.375, 0.09967, 0.375, 0.09967, 0.375, 0.08764, 0.375, 0.08764, 0.625, 0.08764, 0.625, 0.09967, 0.375, 0.09967, 0.2197, 0.6252, 0.2197, 0.645, 0.136, 0.6374, 0.136, 0.6251, 0.2255, 0.6252, 0.2255, 0.6448, 0.2197, 0.645, 0.2197, 0.6252, 0.1507, 0.6251, 0.1507, 0.6374, 0.2255, 0.6448, 0.2255, 0.6252, 0.136, 0.6874, 0.125, 0.6874, 0.125, 0.6874, 0.125, 0.6874, 0.1267, 0.6874, 0.126, 0.6874, 0.1349, 0.6874, 0.1355, 0.6874, 0.1358, 0.6874, 0.136, 0.6874, 0.1507, 0.5876, 0.1507, 0.6, 0.1507, 0.6, 0.1507, 0.5876, 0.625, 0.6251, 0.8493, 0.6251, 0.8493, 0.6374, 0.625, 0.6374, 0.375, 0.6251, 0.625, 0.6251, 0.625, 0.6374, 0.375, 0.6374, 0.1507, 0.6251, 0.375, 0.6251, 0.375, 0.6374, 0.1507, 0.6374, 0.8493, 0.6251, 0.875, 0.6251, 0.875, 0.6374, 0.8493, 0.6374, 0.375, 0.09967, 0.375, 0.1126, 0.375, 0.1126, 0.375, 0.09967, 0.375, 0.09967, 0.625, 0.09967, 0.625, 0.1126, 0.375, 0.1126, 0.8493, 0.6125, 0.875, 0.6125, 0.875, 0.6251, 0.8493, 0.6251, 0.1507, 0.6125, 0.375, 0.6125, 0.375, 0.6251, 0.1507, 0.6251, 0.375, 0.6125, 0.625, 0.6125, 0.625, 0.6251, 0.375, 0.6251, 0.625, 0.6125, 0.8493, 0.6125, 0.8493, 0.6251, 0.625, 0.6251, 0.1507, 0.5, 0.1507, 0.5106, 0.1507, 0.5106, 0.1507, 0.5, 0.375, 0.1375, 0.375, 0.15, 0.375, 0.15, 0.375, 0.1375, 0.1507, 0.6125, 0.1507, 0.6251, 0.2255, 0.6252, 0.2255, 0.605, 0.2255, 0.605, 0.2255, 0.6252, 0.2197, 0.6252, 0.2197, 0.6048, 0.2197, 0.6048, 0.2197, 0.6252, 0.136, 0.6251, 0.136, 0.6125, 0.375, 0.1126, 0.375, 0.1249, 0.375, 0.1249, 0.375, 0.1126, 0.375, 0.1126, 0.625, 0.1126, 0.625, 0.1249, 0.375, 0.1249, 0.2197, 0.5845, 0.2197, 0.6048, 0.136, 0.6125, 0.136, 0.6, 0.2255, 0.5849, 0.2255, 0.605, 0.2197, 0.6048, 0.2197, 0.5845, 0.1507, 0.6, 0.1507, 0.6125, 0.2255, 0.605, 0.2255, 0.5849, 0.375, 0.08764, 0.375, 0.09967, 0.375, 0.09967, 0.375, 0.08764, 0.1507, 0.6125, 0.1507, 0.6251, 0.1507, 0.6251, 0.1507, 0.6125, 0.625, 0.6, 0.8493, 0.6, 0.8493, 0.6125, 0.625, 0.6125, 0.375, 0.6, 0.625, 0.6, 0.625, 0.6125, 0.375, 0.6125, 0.1507, 0.6, 0.375, 0.6, 0.375, 0.6125, 0.1507, 0.6125, 0.8493, 0.6, 0.875, 0.6, 0.875, 0.6125, 0.8493, 0.6125, 0.375, 0.1249, 0.375, 0.1375, 0.375, 0.1375, 0.375, 0.1249, 0.375, 0.1249, 0.625, 0.1249, 0.625, 0.1375, 0.375, 0.1375, 0.8493, 0.5876, 0.875, 0.5876, 0.875, 0.6, 0.8493, 0.6, 0.1507, 0.5876, 0.375, 0.5876, 0.375, 0.6, 0.1507, 0.6, 0.375, 0.5876, 0.625, 0.5876, 0.625, 0.6, 0.375, 0.6, 0.625, 0.5876, 0.8493, 0.5876, 0.8493, 0.6, 0.625, 0.6, 0.1507, 0.7374, 0.1507, 0.75, 0.1507, 0.75, 0.1507, 0.7374, 0.125, 0.5876, 0.136, 0.5876, 0.136, 0.6, 0.125, 0.6, 0.1507, 0.5876, 0.1507, 0.6, 0.2255, 0.5849, 0.2255, 0.5651, 0.2255, 0.5651, 0.2255, 0.5849, 0.2197, 0.5845, 0.2197, 0.5645, 0.2197, 0.5645, 0.2197, 0.5845, 0.136, 0.6, 0.136, 0.5876, 0.375, 0.1375, 0.375, 0.15, 0.375, 0.15, 0.375, 0.1375, 0.375, 0.1375, 0.625, 0.1375, 0.625, 0.15, 0.375, 0.15, 0.2197, 0.5437, 0.2197, 0.5645, 0.136, 0.5876, 0.136, 0.5748, 0.2255, 0.5444, 0.2255, 0.5651, 0.2197, 0.5645, 0.2197, 0.5437, 0.1507, 0.5748, 0.1507, 0.5876, 0.2255, 0.5651, 0.2255, 0.5444, 0.375, 0.01256, 0.375, 0.02424, 0.375, 0.02424, 0.375, 0.01256, 0.1507, 0.5487, 0.1507, 0.5615, 0.1507, 0.5615, 0.1507, 0.5487, 0.625, 0.5748, 0.8493, 0.5748, 0.8493, 0.5876, 0.625, 0.5876, 0.375, 0.5748, 0.625, 0.5748, 0.625, 0.5876, 0.375, 0.5876, 0.1507, 0.5748, 0.375, 0.5748, 0.375, 0.5876, 0.1507, 0.5876, 0.8493, 0.5748, 0.875, 0.5748, 0.875, 0.5876, 0.8493, 0.5876, 0.375, 0.15, 0.375, 0.1624, 0.375, 0.1624, 0.375, 0.15, 0.375, 0.15, 0.625, 0.15, 0.625, 0.1624, 0.375, 0.1624, 0.8493, 0.5615, 0.875, 0.5615, 0.875, 0.5748, 0.8493, 0.5748, 0.1507, 0.5615, 0.375, 0.5615, 0.375, 0.5748, 0.1507, 0.5748, 0.375, 0.5615, 0.625, 0.5615, 0.625, 0.5748, 0.375, 0.5748, 0.625, 0.5615, 0.8493, 0.5615, 0.8493, 0.5748, 0.625, 0.5748, 0.1507, 0.6874, 0.1507, 0.7002, 0.1507, 0.7002, 0.1507, 0.6874, 0.125, 0.5615, 0.136, 0.5615, 0.136, 0.5748, 0.125, 0.5748, 0.1507, 0.5615, 0.1507, 0.5748, 0.2255, 0.5444, 0.2255, 0.5232, 0.2255, 0.5232, 0.2255, 0.5444, 0.2197, 0.5437, 0.2197, 0.5223, 0.2197, 0.5223, 0.2197, 0.5437, 0.136, 0.5748, 0.136, 0.5615, 0.375, 0.1624, 0.375, 0.1752, 0.375, 0.1752, 0.375, 0.1624, 0.375, 0.1624, 0.625, 0.1624, 0.625, 0.1752, 0.375, 0.1752, 0.2197, 0.5016, 0.2197, 0.5223, 0.136, 0.5615, 0.136, 0.5487, 0.2255, 0.5027, 0.2255, 0.5232, 0.2197, 0.5223, 0.2197, 0.5016, 0.1507, 0.5487, 0.1507, 0.5615, 0.2255, 0.5232, 0.2255, 0.5027, 0.136, 0.5876, 0.125, 0.5876, 0.125, 0.5876, 0.125, 0.5876, 0.1267, 0.5876, 0.126, 0.5876, 0.1349, 0.5876, 0.1355, 0.5876, 0.1358, 0.5876, 0.136, 0.5876, 0.1507, 0.5748, 0.1507, 0.5876, 0.1507, 0.5876, 0.1507, 0.5748, 0.625, 0.5487, 0.8493, 0.5487, 0.8493, 0.5615, 0.625, 0.5615, 0.375, 0.5487, 0.625, 0.5487, 0.625, 0.5615, 0.375, 0.5615, 0.1507, 0.5487, 0.375, 0.5487, 0.375, 0.5615, 0.1507, 0.5615, 0.8493, 0.5487, 0.875, 0.5487, 0.875, 0.5615, 0.8493, 0.5615, 0.375, 0.1752, 0.375, 0.1885, 0.375, 0.1885, 0.375, 0.1752, 0.375, 0.1752, 0.625, 0.1752, 0.625, 0.1885, 0.375, 0.1885, 0.8493, 0.536, 0.875, 0.536, 0.875, 0.5487, 0.8493, 0.5487, 0.1507, 0.536, 0.375, 0.536, 0.375, 0.5487, 0.1507, 0.5487, 0.375, 0.536, 0.625, 0.536, 0.625, 0.5487, 0.375, 0.5487, 0.625, 0.536, 0.8493, 0.536, 0.8493, 0.5487, 0.625, 0.5487, 0.1507, 0.5106, 0.1507, 0.5223, 0.1507, 0.5223, 0.1507, 0.5106, 0.125, 0.536, 0.136, 0.536, 0.136, 0.5487, 0.125, 0.5487, 0.1507, 0.536, 0.1507, 0.5487, 0.2255, 0.5027, 0.2255, 0.4822, 0.2255, 0.4822, 0.2255, 0.5027, 0.2197, 0.5016, 0.2197, 0.4809, 0.2197, 0.4809, 0.2197, 0.5016, 0.136, 0.5487, 0.136, 0.536, 0.375, 0.1885, 0.375, 0.2013, 0.375, 0.2013, 0.375, 0.1885, 0.375, 0.1885, 0.625, 0.1885, 0.625, 0.2013, 0.375, 0.2013, 0.2197, 0.4588, 0.2197, 0.4809, 0.136, 0.536, 0.136, 0.5223, 0.2255, 0.4603, 0.2255, 0.4822, 0.2197, 0.4809, 0.2197, 0.4588, 0.1507, 0.5223, 0.1507, 0.536, 0.2255, 0.4822, 0.2255, 0.4603, 0.375, 0.1624, 0.375, 0.1752, 0.375, 0.1752, 0.375, 0.1624, 0.1507, 0.7122, 0.1507, 0.7258, 0.1507, 0.7258, 0.1507, 0.7122, 0.625, 0.5223, 0.8493, 0.5223, 0.8493, 0.536, 0.625, 0.536, 0.375, 0.5223, 0.625, 0.5223, 0.625, 0.536, 0.375, 0.536, 0.1507, 0.5223, 0.375, 0.5223, 0.375, 0.536, 0.1507, 0.536, 0.8493, 0.5223, 0.875, 0.5223, 0.875, 0.536, 0.8493, 0.536, 0.375, 0.2013, 0.375, 0.214, 0.375, 0.214, 0.375, 0.2013, 0.375, 0.2013, 0.625, 0.2013, 0.625, 0.214, 0.375, 0.214, 0.8493, 0.5106, 0.875, 0.5106, 0.875, 0.5223, 0.8493, 0.5223, 0.1507, 0.5106, 0.375, 0.5106, 0.375, 0.5223, 0.1507, 0.5223, 0.375, 0.5106, 0.625, 0.5106, 0.625, 0.5223, 0.375, 0.5223, 0.625, 0.5106, 0.8493, 0.5106, 0.8493, 0.5223, 0.625, 0.5223, 0.1507, 0.6503, 0.1507, 0.6624, 0.1507, 0.6624, 0.1507, 0.6503, 0.125, 0.5106, 0.136, 0.5106, 0.136, 0.5223, 0.125, 0.5223, 0.1507, 0.5106, 0.1507, 0.5223, 0.2255, 0.4603, 0.2255, 0.4415, 0.2255, 0.4415, 0.2255, 0.4603, 0.2197, 0.4588, 0.2197, 0.4399, 0.2197, 0.4399, 0.2197, 0.4588, 0.136, 0.5223, 0.136, 0.5106, 0.375, 0.214, 0.375, 0.2277, 0.375, 0.2277, 0.375, 0.214, 0.375, 0.214, 0.625, 0.214, 0.625, 0.2277, 0.375, 0.2277, 0.2197, 0.4228, 0.2197, 0.4399, 0.136, 0.5106, 0.136, 0.5, 0.2255, 0.4246, 0.2255, 0.4415, 0.2197, 0.4399, 0.2197, 0.4228, 0.1507, 0.5, 0.1507, 0.5106, 0.2255, 0.4415, 0.2255, 0.4246, 0.136, 0.6, 0.136, 0.6125, 0.136, 0.6125, 0.136, 0.6, 0.1507, 0.536, 0.1507, 0.5487, 0.1507, 0.5487, 0.1507, 0.536, 0.625, 0.5, 0.8493, 0.5, 0.8493, 0.5106, 0.625, 0.5106, 0.375, 0.5, 0.625, 0.5, 0.625, 0.5106, 0.375, 0.5106, 0.1507, 0.5, 0.375, 0.5, 0.375, 0.5106, 0.1507, 0.5106, 0.8493, 0.5, 0.875, 0.5, 0.875, 0.5106, 0.8493, 0.5106, 0.375, 0.2277, 0.375, 0.2394, 0.375, 0.2394, 0.375, 0.2277, 0.375, 0.2277, 0.625, 0.2277, 0.625, 0.2394, 0.375, 0.2394, 0.136, 0.7258, 0.136, 0.7374, 0.136, 0.7374, 0.136, 0.7258, 0.136, 0.7002, 0.136, 0.7122, 0.136, 0.7122, 0.136, 0.7002, 0.136, 0.6752, 0.136, 0.6874, 0.136, 0.6874, 0.136, 0.6752, 0.136, 0.6251, 0.136, 0.6251, 0.136, 0.6251, 0.136, 0.6251, 0.136, 0.6374, 0.136, 0.6503, 0.136, 0.6503, 0.136, 0.6374, 0.136, 0.6125, 0.136, 0.6251, 0.136, 0.6251, 0.136, 0.6125, 0.136, 0.5748, 0.136, 0.5876, 0.136, 0.5876, 0.136, 0.5748, 0.136, 0.5487, 0.136, 0.5615, 0.136, 0.5615, 0.136, 0.5487, 0.136, 0.5223, 0.136, 0.536, 0.136, 0.536, 0.136, 0.5223, 0.136, 0.5106, 0.125, 0.5106, 0.125, 0.5106, 0.125, 0.5106, 0.1267, 0.5106, 0.126, 0.5106, 0.1349, 0.5106, 0.1355, 0.5106, 0.1358, 0.5106, 0.136, 0.5106, 0.125, 0.5, 0.125, 0.5, 0.125, 0.5106, 0.125, 0.5106, 0.125, 0.5748, 0.136, 0.5748, 0.136, 0.5748, 0.1358, 0.5748, 0.1355, 0.5748, 0.1349, 0.5748, 0.126, 0.5748, 0.1267, 0.5748, 0.125, 0.5748, 0.125, 0.5748, 0.375, 0.1885, 0.375, 0.2013, 0.375, 0.2013, 0.375, 0.1885, 0.375, 0.09967, 0.375, 0.09967, 0.375, 0.09967, 0.375, 0.09967, 0.125, 0.5748, 0.125, 0.5748, 0.125, 0.5876, 0.125, 0.5876, 0.136, 0.7374, 0.125, 0.7374, 0.125, 0.7374, 0.125, 0.7374, 0.1267, 0.7374, 0.126, 0.7374, 0.1349, 0.7374, 0.1355, 0.7374, 0.1358, 0.7374, 0.136, 0.7374, 0.136, 0.6503, 0.136, 0.6624, 0.136, 0.6624, 0.136, 0.6503, 0.375, 0.1126, 0.375, 0.1249, 0.375, 0.1249, 0.375, 0.1126, 0.136, 0.536, 0.125, 0.536, 0.125, 0.536, 0.125, 0.536, 0.1267, 0.536, 0.126, 0.536, 0.1349, 0.536, 0.1355, 0.536, 0.1358, 0.536, 0.136, 0.536, 0.136, 0.7122, 0.125, 0.7122, 0.125, 0.7122, 0.125, 0.7122, 0.1267, 0.7122, 0.126, 0.7122, 0.1349, 0.7122, 0.1355, 0.7122, 0.1358, 0.7122, 0.136, 0.7122, 0.136, 0.6624, 0.125, 0.6624, 0.125, 0.6624, 0.136, 0.6624, 0.125, 0.5487, 0.136, 0.5487, 0.136, 0.5487, 0.1358, 0.5487, 0.1355, 0.5487, 0.1349, 0.5487, 0.126, 0.5487, 0.1267, 0.5487, 0.125, 0.5487, 0.125, 0.5487, 0.375, 0.214, 0.375, 0.2277, 0.375, 0.2277, 0.375, 0.214, 0.125, 0.7258, 0.136, 0.7258, 0.136, 0.7258, 0.1358, 0.7258, 0.1355, 0.7258, 0.1349, 0.7258, 0.126, 0.7258, 0.1267, 0.7258, 0.125, 0.7258, 0.125, 0.7258, 0.375, 0.03778, 0.375, 0.04984, 0.375, 0.04984, 0.375, 0.03778, 0.136, 0.6251, 0.136, 0.6374, 0.136, 0.6374, 0.136, 0.6251, 0.125, 0.5487, 0.125, 0.5487, 0.125, 0.5615, 0.125, 0.5615, 0.136, 0.6251, 0.136, 0.6374, 0.136, 0.6374, 0.136, 0.6251, 0.375, 0.1375, 0.375, 0.15, 0.375, 0.15, 0.375, 0.1375, 0.125, 0.6752, 0.125, 0.6752, 0.125, 0.6874, 0.125, 0.6874, 0.125, 0.7258, 0.125, 0.7258, 0.125, 0.7374, 0.125, 0.7374, 0.375, 0.1126, 0.375, 0.1126, 0.375, 0.1126, 0.375, 0.1126, 0.125, 0.5223, 0.136, 0.5223, 0.136, 0.5223, 0.1358, 0.5223, 0.1355, 0.5223, 0.1349, 0.5223, 0.126, 0.5223, 0.1267, 0.5223, 0.125, 0.5223, 0.125, 0.5223, 0.375, 0.2394, 0.375, 0.25, 0.375, 0.25, 0.375, 0.2394, 0.125, 0.7002, 0.136, 0.7002, 0.136, 0.7002, 0.1358, 0.7002, 0.1355, 0.7002, 0.1349, 0.7002, 0.126, 0.7002, 0.1267, 0.7002, 0.125, 0.7002, 0.125, 0.7002, 0.375, 0.06258, 0.375, 0.07477, 0.375, 0.07477, 0.375, 0.06258, 0.125, 0.6, 0.136, 0.6, 0.136, 0.6, 0.125, 0.6, 0.125, 0.5223, 0.125, 0.5223, 0.125, 0.536, 0.125, 0.536, 0.125, 0.7002, 0.125, 0.7002, 0.125, 0.7122, 0.125, 0.7122, 0.125, 0.6374, 0.136, 0.6374, 0.136, 0.6503, 0.125, 0.6503, 0.125, 0.6125, 0.136, 0.6125, 0.136, 0.6251, 0.125, 0.6251, 0.136, 0.6125, 0.125, 0.6125, 0.125, 0.6125, 0.136, 0.6125, 0.136, 0.6, 0.136, 0.6125, 0.136, 0.6125, 0.136, 0.6, 0.125, 0.6503, 0.136, 0.6503, 0.136, 0.6503, 0.125, 0.6503, 0.136, 0.6251, 0.136, 0.6374, 0.136, 0.6374, 0.136, 0.6251, 0.125, 0.6503, 0.136, 0.6503, 0.136, 0.6503, 0.125, 0.6503, 0.125, 0.6251, 0.136, 0.6251, 0.136, 0.6251, 0.125, 0.6251, 0.136, 0.6374, 0.125, 0.6374, 0.125, 0.6374, 0.136, 0.6374, 0.136, 0.6624, 0.125, 0.6624, 0.125, 0.6624, 0.136, 0.6624, 0.136, 0.6503, 0.136, 0.6503, 0.136, 0.6503, 0.136, 0.6503, 0.136, 0.6503, 0.136, 0.6624, 0.136, 0.6624, 0.136, 0.6503, 0.136, 0.6, 0.136, 0.6125, 0.136, 0.6125, 0.136, 0.6, 0.125, 0.6, 0.136, 0.6, 0.136, 0.6, 0.125, 0.6, 0.136, 0.6125, 0.136, 0.6125, 0.136, 0.6125, 0.136, 0.6125, 0.375, 0.1126, 0.375, 0.1249, 0.375, 0.1249, 0.375, 0.1126, 0.375, 0.1375, 0.375, 0.1375, 0.375, 0.1375, 0.375, 0.1375, 0.375, 0.1249, 0.375, 0.1375, 0.375, 0.1375, 0.375, 0.1249, 0.375, 0.1249, 0.375, 0.1249, 0.375, 0.1249, 0.375, 0.1249, 0.375, 0.09967, 0.375, 0.1126, 0.375, 0.1126, 0.375, 0.09967, 0.136, 0.6374, 0.125, 0.6374, 0.125, 0.6374, 0.136, 0.6374, 0.375, 0.1375, 0.375, 0.15, 0.375, 0.15, 0.375, 0.1375, 0.136, 0.6624, 0.136, 0.6624, 0.136, 0.6624, 0.136, 0.6624, 0.136, 0.6624, 0.136, 0.6624, 0.136, 0.6624, 0.375, 0.08764, 0.375, 0.09967, 0.375, 0.09967, 0.375, 0.08764, 0.125, 0.6251, 0.136, 0.6251, 0.136, 0.6251, 0.125, 0.6251, 0.375, 0.1126, 0.375, 0.1249, 0.375, 0.1249, 0.375, 0.1126, 0.125, 0.6, 0.136, 0.6, 0.136, 0.6, 0.125, 0.6, 0.136, 0.6624, 0.125, 0.6624, 0.125, 0.6624, 0.136, 0.6624, 0.375, 0.1375, 0.375, 0.15, 0.375, 0.15, 0.375, 0.1375, 0.136, 0.6374, 0.125, 0.6374, 0.125, 0.6374, 0.136, 0.6374, 0.136, 0.6503, 0.136, 0.6624, 0.136, 0.6624, 0.136, 0.6503, 0.136, 0.6125, 0.125, 0.6125, 0.125, 0.6125, 0.136, 0.6125, 0.375, 0.1375, 0.375, 0.15, 0.375, 0.15, 0.375, 0.1375, 0.136, 0.6503, 0.136, 0.6517, 0.136, 0.6604, 0.136, 0.6624, 0.136, 0.6624, 0.136, 0.6503, 0.125, 0.6, 0.136, 0.6, 0.136, 0.6, 0.125, 0.6, 0.136, 0.6, 0.136, 0.6, 0.136, 0.6, 0.136, 0.6, 0.136, 0.6, 0.136, 0.6, 0.136, 0.6, 0.136, 0.6125, 0.125, 0.6125, 0.125, 0.6125, 0.136, 0.6125, 0.136, 0.6125, 0.136, 0.6125, 0.136, 0.6125, 0.136, 0.6125, 0.136, 0.6125, 0.136, 0.6125, 0.136, 0.6125, 0.136, 0.6503, 0.136, 0.6503, 0.136, 0.6503, 0.136, 0.6503, 0.136, 0.6503, 0.136, 0.6251, 0.136, 0.6251, 0.136, 0.6251, 0.136, 0.6251, 0.136, 0.6251, 0.136, 0.6251, 0.136, 0.6251, 0.375, 0.08764, 0.375, 0.09967, 0.375, 0.09967, 0.375, 0.08764, 0.125, 0.6251, 0.136, 0.6251, 0.136, 0.6251, 0.125, 0.6251, 0.375, 0.1126, 0.375, 0.1249, 0.375, 0.1249, 0.375, 0.1126, 0.125, 0.6, 0.136, 0.6, 0.136, 0.6, 0.125, 0.6, 0.125, 0.6503, 0.136, 0.6503, 0.136, 0.6624, 0.125, 0.6624, 0.125, 0.6251, 0.136, 0.6251, 0.136, 0.6374, 0.125, 0.6374, 0.125, 0.6, 0.136, 0.6, 0.136, 0.6125, 0.125, 0.6125, 0.136, 0.6374, 0.125, 0.6374, 0.125, 0.6374, 0.136, 0.6374, 0.136, 0.6624, 0.125, 0.6624, 0.125, 0.6624, 0.128, 0.6624, 0.136, 0.6624, 0.136, 0.6125, 0.125, 0.6125, 0.125, 0.6125, 0.136, 0.6125, 0.136, 0.6251, 0.136, 0.6374, 0.136, 0.6374, 0.136, 0.6251, 0.136, 0.6503, 0.136, 0.6503, 0.136, 0.6503, 0.136, 0.6503, 0.136, 0.6503, 0.136, 0.6503, 0.136, 0.6503, 0.136, 0.6, 0.136, 0.6125, 0.136, 0.6125, 0.136, 0.6, 0.375, 0.08764, 0.375, 0.09967, 0.375, 0.09967, 0.375, 0.08764, 0.125, 0.6251, 0.136, 0.6251, 0.136, 0.6251, 0.125, 0.6251, 0.375, 0.1126, 0.375, 0.1249, 0.375, 0.1249, 0.375, 0.1126, 0.375, 0.08764, 0.375, 0.09967, 0.375, 0.09967, 0.375, 0.08764, 0.125, 0.6503, 0.136, 0.6503, 0.136, 0.6503, 0.125, 0.6503, 0.136, 0.6503, 0.136, 0.6624, 0.136, 0.6624, 0.136, 0.6503, 0.136, 0.6624, 0.125, 0.6624, 0.125, 0.6624, 0.136, 0.6624, 0.375, 0.1126, 0.375, 0.1249, 0.375, 0.1249, 0.375, 0.1126, 0.125, 0.6251, 0.136, 0.6251, 0.136, 0.6251, 0.125, 0.6251, 0.136, 0.6251, 0.136, 0.6374, 0.136, 0.6374, 0.136, 0.6251, 0.136, 0.6374, 0.125, 0.6374, 0.125, 0.6374, 0.136, 0.6374, 0.125, 0.6, 0.136, 0.6, 0.136, 0.6, 0.125, 0.6, 0.136, 0.6, 0.136, 0.6125, 0.136, 0.6125, 0.136, 0.6, 0.136, 0.6125, 0.125, 0.6125, 0.125, 0.6125, 0.136, 0.6125, 0.375, 0.1375, 0.375, 0.15, 0.375, 0.15, 0.375, 0.1375, 0.136, 0.6503, 0.136, 0.6624, 0.136, 0.6624, 0.136, 0.6503, 0.136, 0.6251, 0.136, 0.6374, 0.136, 0.6374, 0.136, 0.6251, 0.136, 0.6, 0.136, 0.6125, 0.136, 0.6125, 0.136, 0.6, 0.136, 0.6251, 0.136, 0.6251, 0.136, 0.6251, 0.136, 0.6251, 0.125, 0.6503, 0.136, 0.6503, 0.136, 0.6503, 0.1304, 0.6503, 0.125, 0.6503, 0.136, 0.6374, 0.136, 0.6374, 0.136, 0.6374, 0.136, 0.6374, 0.136, 0.6374, 0.136, 0.6374, 0.136, 0.6374, 0.136, 0.6125, 0.136, 0.6125, 0.136, 0.6125, 0.136, 0.6125, 0.136, 0.6374, 0.136, 0.6251, 0.136, 0.6251, 0.136, 0.6374, 0.136, 0.6604, 0.136, 0.6517, 0.136, 0.6517, 0.136, 0.6604, 0.136, 0.6125, 0.136, 0.6, 0.136, 0.6, 0.136, 0.6125, 0.136, 0.6624, 0.136, 0.6604, 0.136, 0.6517, 0.136, 0.6503, 0.136, 0.6503, 0.136, 0.6624, 0.136, 0.6624, 0.136, 0.6503, 0.136, 0.6503, 0.136, 0.6624, 0.136, 0.6624, 0.136, 0.6503, 0.136, 0.6503, 0.136, 0.6624, 0.136, 0.6624, 0.136, 0.6503, 0.136, 0.6503, 0.136, 0.6624, 0.136, 0.6374, 0.136, 0.6251, 0.136, 0.6251, 0.136, 0.6374, 0.136, 0.6374, 0.136, 0.6251, 0.136, 0.6251, 0.136, 0.6374, 0.136, 0.6374, 0.136, 0.6251, 0.136, 0.6251, 0.136, 0.6374, 0.136, 0.6125, 0.136, 0.6, 0.136, 0.6, 0.136, 0.6125, 0.136, 0.6125, 0.136, 0.6, 0.136, 0.6, 0.136, 0.6125, 0.136, 0.6125, 0.136, 0.6, 0.136, 0.6, 0.136, 0.6125, 0.136, 0.6503, 0.136, 0.6624, 0.136, 0.6624, 0.136, 0.6503, 0.136, 0.6374, 0.136, 0.6251, 0.136, 0.6251, 0.136, 0.6374, 0.136, 0.6, 0.136, 0.6125, 0.136, 0.6125, 0.136, 0.6, 0.136, 0.6374, 0.136, 0.6251, 0.136, 0.6251, 0.136, 0.6374, 0.136, 0.6125, 0.136, 0.6, 0.136, 0.6, 0.136, 0.6125, 0.136, 0.6, 0.136, 0.6, 0.136, 0.6, 0.136, 0.6, 0.136, 0.6, 0.136, 0.6125, 0.136, 0.6125, 0.136, 0.6, 0.136, 0.6251, 0.136, 0.6374, 0.136, 0.6374, 0.136, 0.6251, 0.136, 0.6374, 0.136, 0.6374, 0.136, 0.6374, 0.136, 0.6374, 0.136, 0.6503, 0.136, 0.6624, 0.136, 0.6624, 0.136, 0.6503, 0.136, 0.6624, 0.136, 0.6624, 0.136, 0.6624, 0.136, 0.6624, 0.136, 0.6624, 0.125, 0.5106, 0.125, 0.5, 0.2091, 0.4176, 0.1267, 0.5106, 0.1267, 0.5106, 0.2091, 0.4176, 0.2075, 0.4185, 0.126, 0.5106, 0.126, 0.5106, 0.2075, 0.4185, 0.2156, 0.4192, 0.1349, 0.5106, 0.1349, 0.5106, 0.2156, 0.4192, 0.2156, 0.4198, 0.1355, 0.5106, 0.1355, 0.5106, 0.2156, 0.4198, 0.2156, 0.4202, 0.1358, 0.5106, 0.1358, 0.5106, 0.2156, 0.4202, 0.136, 0.5, 0.136, 0.5106, 0.125, 0.7374, 0.125, 0.7258, 0.1267, 0.7258, 0.1267, 0.7374, 0.1267, 0.7374, 0.1267, 0.7258, 0.126, 0.7258, 0.126, 0.7374, 0.126, 0.7374, 0.126, 0.7258, 0.1349, 0.7258, 0.1349, 0.7374, 0.1349, 0.7374, 0.1349, 0.7258, 0.1355, 0.7258, 0.1355, 0.7374, 0.1355, 0.7374, 0.1355, 0.7258, 0.1358, 0.7258, 0.1358, 0.7374, 0.1358, 0.7374, 0.1358, 0.7258, 0.136, 0.7258, 0.136, 0.7374, 0.125, 0.7122, 0.125, 0.7002, 0.1267, 0.7002, 0.1267, 0.7122, 0.1267, 0.7122, 0.1267, 0.7002, 0.126, 0.7002, 0.126, 0.7122, 0.126, 0.7122, 0.126, 0.7002, 0.1349, 0.7002, 0.1349, 0.7122, 0.1349, 0.7122, 0.1349, 0.7002, 0.1355, 0.7002, 0.1355, 0.7122, 0.1355, 0.7122, 0.1355, 0.7002, 0.1358, 0.7002, 0.1358, 0.7122, 0.1358, 0.7122, 0.1358, 0.7002, 0.136, 0.7002, 0.136, 0.7122, 0.125, 0.6874, 0.125, 0.6752, 0.1267, 0.6752, 0.1267, 0.6874, 0.1267, 0.6874, 0.1267, 0.6752, 0.126, 0.6752, 0.126, 0.6874, 0.126, 0.6874, 0.126, 0.6752, 0.1349, 0.6752, 0.1349, 0.6874, 0.1349, 0.6874, 0.1349, 0.6752, 0.1355, 0.6752, 0.1355, 0.6874, 0.1355, 0.6874, 0.1355, 0.6752, 0.1358, 0.6752, 0.1358, 0.6874, 0.1358, 0.6874, 0.1358, 0.6752, 0.136, 0.6752, 0.136, 0.6874, 0.125, 0.5876, 0.125, 0.5748, 0.1267, 0.5748, 0.1267, 0.5876, 0.1267, 0.5876, 0.1267, 0.5748, 0.126, 0.5748, 0.126, 0.5876, 0.126, 0.5876, 0.126, 0.5748, 0.1349, 0.5748, 0.1349, 0.5876, 0.1349, 0.5876, 0.1349, 0.5748, 0.1355, 0.5748, 0.1355, 0.5876, 0.1355, 0.5876, 0.1355, 0.5748, 0.1358, 0.5748, 0.1358, 0.5876, 0.1358, 0.5876, 0.1358, 0.5748, 0.136, 0.5748, 0.136, 0.5876, 0.125, 0.5615, 0.125, 0.5487, 0.1267, 0.5487, 0.1267, 0.5615, 0.1267, 0.5615, 0.1267, 0.5487, 0.126, 0.5487, 0.126, 0.5615, 0.126, 0.5615, 0.126, 0.5487, 0.1349, 0.5487, 0.1349, 0.5615, 0.1349, 0.5615, 0.1349, 0.5487, 0.1355, 0.5487, 0.1355, 0.5615, 0.1355, 0.5615, 0.1355, 0.5487, 0.1358, 0.5487, 0.1358, 0.5615, 0.1358, 0.5615, 0.1358, 0.5487, 0.136, 0.5487, 0.136, 0.5615, 0.125, 0.536, 0.125, 0.5223, 0.1267, 0.5223, 0.1267, 0.536, 0.1267, 0.536, 0.1267, 0.5223, 0.126, 0.5223, 0.126, 0.536, 0.126, 0.536, 0.126, 0.5223, 0.1349, 0.5223, 0.1349, 0.536, 0.1349, 0.536, 0.1349, 0.5223, 0.1355, 0.5223, 0.1355, 0.536, 0.1355, 0.536, 0.1355, 0.5223, 0.1358, 0.5223, 0.1358, 0.536, 0.1358, 0.536, 0.1358, 0.5223, 0.136, 0.5223, 0.136, 0.536, 0.136, 0.5, 0.136, 0.5106, 0.136, 0.5106, 0.136, 0.5, 0.1507, 0.75, 0.1507, 0.7387, 0.1507, 0.7374, 0.1507, 0.7374, 0.1507, 0.75, 0.1507, 0.7374, 0.1507, 0.75, 0.1507, 0.75, 0.1507, 0.7387, 0.1507, 0.7374, 0.1507, 0.7122, 0.1507, 0.7002, 0.1507, 0.7002, 0.1507, 0.7122, 0.1507, 0.6874, 0.1507, 0.7002, 0.1507, 0.7002, 0.1507, 0.6874, 0.1507, 0.7002, 0.1507, 0.6874, 0.1507, 0.6874, 0.1507, 0.7002, 0.1507, 0.6752, 0.1507, 0.6624, 0.1507, 0.6624, 0.1507, 0.6752, 0.1507, 0.6503, 0.1507, 0.6624, 0.1507, 0.6624, 0.1507, 0.6503, 0.1507, 0.6624, 0.1507, 0.6503, 0.1507, 0.6503, 0.1507, 0.6624, 0.1507, 0.6374, 0.1507, 0.6251, 0.1507, 0.6251, 0.1507, 0.6374, 0.1507, 0.6251, 0.1507, 0.6125, 0.1507, 0.6125, 0.1507, 0.6251, 0.1507, 0.6125, 0.1507, 0.6, 0.1507, 0.6, 0.1507, 0.6125, 0.1507, 0.5876, 0.1507, 0.6, 0.1507, 0.6, 0.1507, 0.5876, 0.1507, 0.6, 0.1507, 0.5876, 0.1507, 0.5876, 0.1507, 0.6, 0.1507, 0.5748, 0.1507, 0.5615, 0.1507, 0.5615, 0.1507, 0.5748, 0.1507, 0.5487, 0.1507, 0.5615, 0.1507, 0.5615, 0.1507, 0.5487, 0.1507, 0.5615, 0.1507, 0.5487, 0.1507, 0.5487, 0.1507, 0.5615, 0.1507, 0.536, 0.1507, 0.5223, 0.1507, 0.5223, 0.1507, 0.536, 0.1507, 0.5106, 0.1507, 0.5223, 0.1507, 0.5223, 0.1507, 0.5106, 0.1507, 0.5223, 0.1507, 0.5106, 0.1507, 0.5106, 0.1507, 0.5223, 0.1507, 0.5106, 0.1507, 0.5, 0.1507, 0.5, 0.1507, 0.5106, 0.1507, 0.7002, 0.1507, 0.7122, 0.1507, 0.7122, 0.1507, 0.7002, 0.1507, 0.5615, 0.1507, 0.5748, 0.1507, 0.5748, 0.1507, 0.5615, 0.1507, 0.6251, 0.1507, 0.6374, 0.1507, 0.6374, 0.1507, 0.6251, 0.375, 0.9743, 0.375, 0.9743, 0.375, 0.9743, 0.375, 0.9743, 0.1507, 0.6, 0.1507, 0.6125, 0.1507, 0.6125, 0.1507, 0.6, 0.1507, 0.6624, 0.1507, 0.6752, 0.1507, 0.6752, 0.1507, 0.6624, 0.1507, 0.5223, 0.1507, 0.536, 0.1507, 0.536, 0.1507, 0.5223, 0.1507, 0.6374, 0.1507, 0.6503, 0.1507, 0.6503, 0.1507, 0.6374, 0.1507, 0.7002, 0.1507, 0.7122, 0.1507, 0.7122, 0.1507, 0.7002, 0.1507, 0.7258, 0.1507, 0.7374, 0.1507, 0.7374, 0.1507, 0.7258, 0.1507, 0.5, 0.1507, 0.5106, 0.1507, 0.5106, 0.1507, 0.5, 0.1507, 0.5615, 0.1507, 0.5748, 0.1507, 0.5748, 0.1507, 0.5615, 0.1507, 0.6752, 0.1507, 0.6874, 0.1507, 0.6874, 0.1507, 0.6752, 0.1507, 0.536, 0.1507, 0.5487, 0.1507, 0.5487, 0.1507, 0.536, 0.1507, 0.6, 0.1507, 0.6125, 0.1507, 0.6125, 0.1507, 0.6, 0.1507, 0.7122, 0.1507, 0.7258, 0.1507, 0.7258, 0.1507, 0.7122, 0.1507, 0.5748, 0.1507, 0.5876, 0.1507, 0.5876, 0.1507, 0.5748, 0.1507, 0.6374, 0.1507, 0.6503, 0.1507, 0.6503, 0.1507, 0.6374, 0.375, 0.2757, 0.375, 0.2757, 0.375, 0.2757, 0.375, 0.2757, 0.2255, 0.4252, 0.2255, 0.4252, 0.2255, 0.4252, 0.375, 0.2757, 0.1507, 0.6125, 0.1507, 0.6251, 0.1507, 0.6251, 0.1507, 0.6125, 0.1507, 0.7258, 0.1507, 0.7374, 0.1507, 0.7374, 0.1507, 0.7258, 0.1507, 0.6752, 0.1507, 0.6874, 0.1507, 0.6874, 0.1507, 0.6752, 0.1507, 0.7374, 0.1507, 0.7258, 0.1507, 0.7258, 0.1507, 0.7374, 0.1507, 0.7374, 0.1507, 0.7374, 0.1507, 0.7374, 0.1507, 0.7374, 0.1507, 0.7374, 0.1507, 0.7374, 0.1507, 0.7374, 0.1507, 0.7258, 0.1507, 0.7374, 0.1507, 0.7374, 0.1507, 0.7258, 0.1507, 0.7258, 0.1507, 0.7374, 0.1507, 0.7374, 0.1507, 0.7258, 0.1507, 0.7258, 0.1507, 0.7374, 0.1507, 0.7374, 0.1507, 0.7258, 0.1507, 0.7258, 0.1507, 0.7374, 0.1507, 0.7374, 0.1507, 0.7258, 0.1507, 0.7122, 0.1507, 0.7258, 0.1507, 0.7258, 0.1507, 0.7122, 0.1507, 0.7122, 0.1507, 0.7258, 0.1507, 0.7258, 0.1507, 0.7122, 0.1507, 0.7122, 0.1507, 0.7258, 0.1507, 0.7258, 0.1507, 0.7122, 0.1507, 0.7122, 0.1507, 0.7258, 0.1507, 0.7258, 0.1507, 0.7122, 0.1507, 0.7002, 0.1507, 0.7122, 0.1507, 0.7122, 0.1507, 0.7002, 0.1507, 0.7002, 0.1507, 0.7122, 0.1507, 0.7122, 0.1507, 0.7002, 0.1507, 0.7002, 0.1507, 0.7122, 0.1507, 0.7122, 0.1507, 0.7002, 0.1507, 0.7002, 0.1507, 0.7122, 0.1507, 0.7122, 0.1507, 0.7002, 0.1507, 0.6874, 0.1507, 0.7002, 0.1507, 0.7002, 0.1507, 0.6874, 0.1507, 0.6874, 0.1507, 0.7002, 0.1507, 0.7002, 0.1507, 0.6874, 0.1507, 0.6874, 0.1507, 0.7002, 0.1507, 0.7002, 0.1507, 0.6874, 0.1507, 0.6874, 0.1507, 0.7002, 0.1507, 0.7002, 0.1507, 0.6874, 0.1507, 0.6752, 0.1507, 0.6874, 0.1507, 0.6874, 0.1507, 0.6752, 0.1507, 0.6752, 0.1507, 0.6874, 0.1507, 0.6874, 0.1507, 0.6752, 0.1507, 0.6752, 0.1507, 0.6874, 0.1507, 0.6874, 0.1507, 0.6752, 0.1507, 0.6752, 0.1507, 0.6874, 0.1507, 0.6874, 0.1507, 0.6752, 0.1507, 0.6624, 0.1507, 0.6752, 0.1507, 0.6752, 0.1507, 0.6624, 0.1507, 0.6624, 0.1507, 0.6752, 0.1507, 0.6752, 0.1507, 0.6624, 0.1507, 0.6624, 0.1507, 0.6752, 0.1507, 0.6752, 0.1507, 0.6624, 0.1507, 0.6624, 0.1507, 0.6752, 0.1507, 0.6752, 0.1507, 0.6624, 0.1507, 0.6503, 0.1507, 0.6624, 0.1507, 0.6624, 0.1507, 0.6503, 0.1507, 0.6503, 0.1507, 0.6624, 0.1507, 0.6624, 0.1507, 0.6503, 0.1507, 0.6503, 0.1507, 0.6624, 0.1507, 0.6624, 0.1507, 0.6503, 0.1507, 0.6503, 0.1507, 0.6624, 0.1507, 0.6624, 0.1507, 0.6503, 0.1507, 0.6374, 0.1507, 0.6503, 0.1507, 0.6503, 0.1507, 0.6374, 0.1507, 0.6374, 0.1507, 0.6503, 0.1507, 0.6503, 0.1507, 0.6374, 0.1507, 0.6374, 0.1507, 0.6503, 0.1507, 0.6503, 0.1507, 0.6374, 0.1507, 0.6374, 0.1507, 0.6503, 0.1507, 0.6503, 0.1507, 0.6374, 0.1507, 0.6251, 0.1507, 0.6374, 0.1507, 0.6374, 0.1507, 0.6251, 0.1507, 0.6251, 0.1507, 0.6374, 0.1507, 0.6374, 0.1507, 0.6251, 0.1507, 0.6251, 0.1507, 0.6374, 0.1507, 0.6374, 0.1507, 0.6251, 0.1507, 0.6251, 0.1507, 0.6374, 0.1507, 0.6374, 0.1507, 0.6251, 0.1507, 0.6125, 0.1507, 0.6251, 0.1507, 0.6251, 0.1507, 0.6125, 0.1507, 0.6125, 0.1507, 0.6251, 0.1507, 0.6251, 0.1507, 0.6125, 0.1507, 0.6125, 0.1507, 0.6251, 0.1507, 0.6251, 0.1507, 0.6125, 0.1507, 0.6125, 0.1507, 0.6251, 0.1507, 0.6251, 0.1507, 0.6125, 0.1507, 0.6, 0.1507, 0.6125, 0.1507, 0.6125, 0.1507, 0.6, 0.1507, 0.6, 0.1507, 0.6125, 0.1507, 0.6125, 0.1507, 0.6, 0.1507, 0.6, 0.1507, 0.6125, 0.1507, 0.6125, 0.1507, 0.6, 0.1507, 0.6, 0.1507, 0.6125, 0.1507, 0.6125, 0.1507, 0.6, 0.1507, 0.5876, 0.1507, 0.6, 0.1507, 0.6, 0.1507, 0.5876, 0.1507, 0.5876, 0.1507, 0.6, 0.1507, 0.6, 0.1507, 0.5876, 0.1507, 0.5876, 0.1507, 0.6, 0.1507, 0.6, 0.1507, 0.5876, 0.1507, 0.5876, 0.1507, 0.6, 0.1507, 0.6, 0.1507, 0.5876, 0.1507, 0.5748, 0.1507, 0.5876, 0.1507, 0.5876, 0.1507, 0.5748, 0.1507, 0.5748, 0.1507, 0.5876, 0.1507, 0.5876, 0.1507, 0.5748, 0.1507, 0.5748, 0.1507, 0.5876, 0.1507, 0.5876, 0.1507, 0.5748, 0.1507, 0.5748, 0.1507, 0.5876, 0.1507, 0.5876, 0.1507, 0.5748, 0.1507, 0.5615, 0.1507, 0.5748, 0.1507, 0.5748, 0.1507, 0.5615, 0.1507, 0.5615, 0.1507, 0.5748, 0.1507, 0.5748, 0.1507, 0.5615, 0.1507, 0.5615, 0.1507, 0.5748, 0.1507, 0.5748, 0.1507, 0.5615, 0.1507, 0.5615, 0.1507, 0.5748, 0.1507, 0.5748, 0.1507, 0.5615, 0.1507, 0.5487, 0.1507, 0.5615, 0.1507, 0.5615, 0.1507, 0.5487, 0.1507, 0.5487, 0.1507, 0.5615, 0.1507, 0.5615, 0.1507, 0.5487, 0.1507, 0.5487, 0.1507, 0.5615, 0.1507, 0.5615, 0.1507, 0.5487, 0.1507, 0.5487, 0.1507, 0.5615, 0.1507, 0.5615, 0.1507, 0.5487, 0.1507, 0.536, 0.1507, 0.5487, 0.1507, 0.5487, 0.1507, 0.536, 0.1507, 0.536, 0.1507, 0.5487, 0.1507, 0.5487, 0.1507, 0.536, 0.1507, 0.536, 0.1507, 0.5487, 0.1507, 0.5487, 0.1507, 0.536, 0.1507, 0.536, 0.1507, 0.5487, 0.1507, 0.5487, 0.1507, 0.536, 0.1507, 0.5223, 0.1507, 0.536, 0.1507, 0.536, 0.1507, 0.5223, 0.1507, 0.5223, 0.1507, 0.536, 0.1507, 0.536, 0.1507, 0.5223, 0.1507, 0.5223, 0.1507, 0.536, 0.1507, 0.536, 0.1507, 0.5223, 0.1507, 0.5223, 0.1507, 0.536, 0.1507, 0.536, 0.1507, 0.5223, 0.1507, 0.5106, 0.1507, 0.5223, 0.1507, 0.5223, 0.1507, 0.5106, 0.1507, 0.5106, 0.1507, 0.5223, 0.1507, 0.5223, 0.1507, 0.5106, 0.1507, 0.5106, 0.1507, 0.5223, 0.1507, 0.5223, 0.1507, 0.5106, 0.1507, 0.5106, 0.1507, 0.5223, 0.1507, 0.5223, 0.1507, 0.5106, 0.1507, 0.5, 0.1507, 0.5106, 0.1507, 0.5106, 0.2255, 0.4252, 0.2255, 0.4252, 0.1507, 0.5106, 0.1507, 0.5106, 0.2255, 0.4252, 0.2255, 0.4252, 0.1507, 0.5106, 0.1507, 0.5106, 0.2255, 0.4252, 0.2255, 0.4252, 0.1507, 0.5106, 0.1507, 0.5106, 0.1507, 0.5, 0.1507, 0.75, 0.1507, 0.7374, 0.1507, 0.7374, 0.1507, 0.7375, 0.1507, 0.7387, 0.1507, 0.75, 0.136, 0.6, 0.136, 0.6125, 0.136, 0.6125, 0.136, 0.6, 0.136, 0.6503, 0.136, 0.6624, 0.136, 0.6624, 0.136, 0.6503, 0.136, 0.6503, 0.136, 0.6624, 0.136, 0.6624, 0.136, 0.6503, 0.136, 0.6624, 0.136, 0.6624, 0.136, 0.6624, 0.136, 0.6624, 0.136, 0.6624, 0.136, 0.6503, 0.136, 0.6503, 0.136, 0.6624, 0.136, 0.6503, 0.136, 0.6503, 0.136, 0.6503, 0.136, 0.6503, 0.136, 0.6251, 0.136, 0.6374, 0.136, 0.6374, 0.136, 0.6251, 0.136, 0.6374, 0.136, 0.6374, 0.136, 0.6374, 0.136, 0.6374, 0.136, 0.6251, 0.136, 0.6374, 0.136, 0.6374, 0.136, 0.6251, 0.136, 0.6251, 0.136, 0.6251, 0.136, 0.6251, 0.136, 0.6251, 0.136, 0.6, 0.136, 0.6125, 0.136, 0.6125, 0.136, 0.6, 0.136, 0.6, 0.136, 0.6, 0.136, 0.6, 0.136, 0.6, 0.136, 0.6125, 0.136, 0.6, 0.136, 0.6, 0.136, 0.6125, 0.136, 0.6125, 0.136, 0.6125, 0.136, 0.6125, 0.136, 0.6125, 0.136, 0.6604, 0.136, 0.6611, 0.136, 0.6618, 0.136, 0.6622, 0.136, 0.6624, 0.128, 0.6624, 0.136, 0.6624, 0.136, 0.6624, 0.136, 0.6624, 0.136, 0.6624, 0.136, 0.6624, 0.136, 0.6624, 0.136, 0.6624, 0.136, 0.6624, 0.136, 0.6624, 0.136, 0.6624, 0.136, 0.6624, 0.136, 0.6624, 0.136, 0.6624, 0.136, 0.6604, 0.136, 0.6604, 0.136, 0.6611, 0.136, 0.6611, 0.136, 0.6611, 0.136, 0.6611, 0.136, 0.6624, 0.136, 0.6624, 0.136, 0.6624, 0.136, 0.6624, 0.136, 0.6624, 0.136, 0.6624, 0.136, 0.6624, 0.136, 0.6624, 0.136, 0.6624, 0.136, 0.6624, 0.136, 0.6624, 0.128, 0.6624, 0.125, 0.6624, 0.125, 0.6624, 0.136, 0.6624, 0.136, 0.6503, 0.136, 0.6503, 0.136, 0.6503, 0.136, 0.6503, 0.136, 0.6503, 0.136, 0.6503, 0.1304, 0.6503, 0.136, 0.6517, 0.136, 0.6512, 0.136, 0.6503, 0.136, 0.6512, 0.136, 0.6507, 0.136, 0.6503, 0.136, 0.6507, 0.136, 0.6504, 0.136, 0.6503, 0.136, 0.6504, 0.136, 0.6503, 0.136, 0.6503, 0.136, 0.6503, 0.136, 0.6503, 0.136, 0.6503, 0.136, 0.6503, 0.136, 0.6503, 0.136, 0.6503, 0.136, 0.6503, 0.136, 0.6503, 0.136, 0.6503, 0.136, 0.6503, 0.136, 0.6512, 0.136, 0.6512, 0.136, 0.6512, 0.136, 0.6512, 0.136, 0.6517, 0.136, 0.6517, 0.125, 0.6503, 0.1304, 0.6503, 0.136, 0.6503, 0.136, 0.6503, 0.125, 0.6503])
me_cube.materials.append(mat_material)
me_cube.use_remesh_preserve_volume = False
me_cube.use_remesh_preserve_attributes = False
me_cube.use_mirror_vertex_groups = False
me_cube.update()

# ---- objects
ob_cube = bpy.data.objects.new('Cube', me_cube)
ob_light = bpy.data.objects.new('Light', light_light)
ob_camera = bpy.data.objects.new('Camera', cam_camera)

# ---- transforms, parenting, visibility, modifiers, constraints
ob_cube.location = (0.0, 0.0, 0.0)
ob_cube.lock_rotations_4d = False
ob_cube.empty_display_type = 'ARROWS'
ob_cube.lineart.crease_threshold = 0.0
_m = ob_cube.modifiers.new('Mirror', 'MIRROR')
ob_light.location = (4.076, 1.005, 5.904)
ob_light.rotation_euler = (0.6503, 0.05522, 1.866)
ob_light.lock_rotations_4d = False
ob_light.empty_display_type = 'ARROWS'
ob_light.color = (0.0, 0.0, 0.0, 0.0)
ob_light.lineart.crease_threshold = 0.0
ob_camera.location = (7.359, -6.926, 4.958)
ob_camera.rotation_euler = (1.109, 0.0, 0.8149)
ob_camera.lock_rotations_4d = False
ob_camera.empty_display_type = 'ARROWS'
ob_camera.color = (0.0, 0.0, 0.0, 0.0)
ob_camera.display_type = 'WIRE'
ob_camera.lineart.crease_threshold = 0.0

# ---- collection membership
col_collection.objects.link(ob_cube)
col_collection.objects.link(ob_light)
col_collection.objects.link(ob_camera)

# ---- scene / render settings (as saved in the file)
scene.camera = ob_camera
scene.frame_start = 1; scene.frame_end = 250; scene.frame_set(35)
scene.render.engine = 'BLENDER_EEVEE_NEXT'
scene.cycles.use_denoising = False
scene.cycles.samples = 128
scene.cycles.sampling_pattern = 'TABULATED_SOBOL'
scene.cycles.use_adaptive_sampling = False
scene.cycles.use_light_tree = False
scene.view_settings.view_transform = 'Filmic'
bpy.context.view_layer.update()

